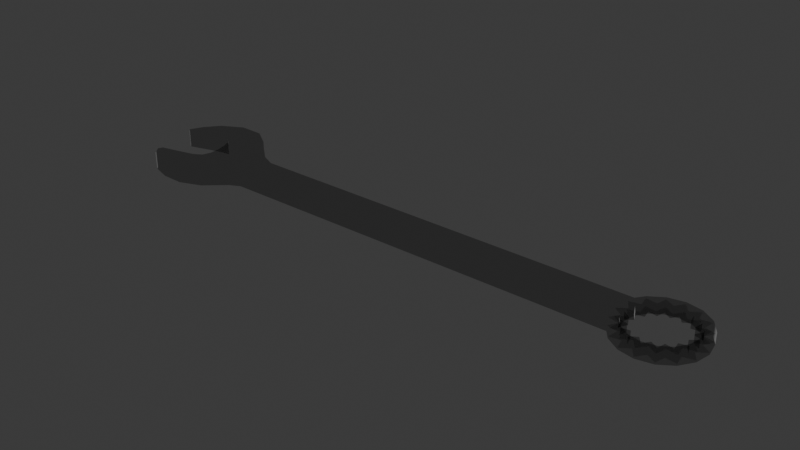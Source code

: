 # Source: wrench.blend  (saved by Blender 4.0.36; exported with 4.5.12 LTS)
import bpy
from mathutils import Matrix  # noqa: F401  (used for matrix-valued properties, if any)

bpy.ops.wm.read_factory_settings(use_empty=True)
scene = bpy.context.scene
scene.name = 'Scene'

# ---- collections
col_collection = bpy.data.collections.new('Collection'); scene.collection.children.link(col_collection)

# ---- materials (node trees are filled in below, after node groups)
mat_phong1sg = bpy.data.materials.new('phong1SG')
mat_phong1sg.surface_render_method = 'BLENDED'
mat_phong1sg.blend_method = 'BLEND'
mat_phong1sg.use_transparency_overlap = False
mat_phong1sg.show_transparent_back = False
mat_phong1sg.use_transparent_shadow = False
mat_phong1sg.diffuse_color = (0.5, 0.5, 0.5, 1.0)
mat_phong1sg.roughness = 0.8658

# ---- material node trees
mat_phong1sg.use_nodes = True; mat_phong1sg.node_tree.nodes.clear()
_N = mat_phong1sg.node_tree.nodes; _L = mat_phong1sg.node_tree.links
n0 = _N.new('ShaderNodeBsdfPrincipled'); n0.name = 'Principled BSDF'; n0.location = (0, 300)
n0.inputs[0].default_value = (0.5, 0.5, 0.5, 1.0)
n0.inputs[2].default_value = 0.8658
n0.inputs[3].default_value = 1.0
n0.inputs[13].default_value = 0.35
n0.inputs[18].default_value = 1.0
n1 = _N.new('ShaderNodeOutputMaterial'); n1.name = 'Material Output'; n1.location = (280, 300)
_L.new(n0.outputs[0], n1.inputs[0])
n1.is_active_output = True

# ---- world
world_world = bpy.data.worlds.new('World'); scene.world = world_world
world_world.use_nodes = True; world_world.node_tree.nodes.clear()
_N = world_world.node_tree.nodes; _L = world_world.node_tree.links
n0 = _N.new('ShaderNodeOutputWorld'); n0.name = 'World Output'; n0.location = (300, 300)
n1 = _N.new('ShaderNodeBackground'); n1.name = 'Background'; n1.location = (10, 300)
n1.inputs[0].default_value = (0.05088, 0.05088, 0.05088, 1.0)
_L.new(n1.outputs[0], n0.inputs[0])
n0.is_active_output = True
world_world.color = (0.05088, 0.05088, 0.05088)
world_world.use_sun_shadow = False
world_world.sun_shadow_jitter_overblur = 0.0

# ---- meshes
me_cylinder_001_cylinder_000 = bpy.data.meshes.new('Cylinder.001_Cylinder.000')
me_cylinder_001_cylinder_000.from_pydata([(0.143, -0.002545, -0.015), (0.143, 0.001931, -0.015), (0.1387, 0.001931, -0.01761), (0.1387, -0.002545, -0.01761), (0.1375, -0.002545, -0.01271), (0.1375, 0.001931, -0.01271), (0.1325, 0.001931, -0.01348), (0.1325, -0.002545, -0.01348), (0.131, -0.002545, -0.002983), (0.131, 0.001931, -0.002983), (0.127, 0.001931, 0.0), (0.127, -0.002545, 0.0), (0.1333, -0.002545, -0.008496), (0.1333, 0.001931, -0.008496), (0.1284, 0.001931, -0.007294), (0.1284, -0.002545, -0.007294), (0.161, -0.002545, -0.002983), (0.161, 0.001931, -0.002983), (0.1636, 0.001931, -0.007294), (0.1636, -0.002545, -0.007294), (0.1587, -0.002545, -0.008496), (0.1587, 0.001931, -0.008496), (0.1595, 0.001931, -0.01348), (0.1595, -0.002545, -0.01348), (0.1545, -0.002545, -0.01271), (0.1545, 0.001931, -0.01271), (0.1533, 0.001931, -0.01761), (0.1533, -0.002545, -0.01761), (0.149, -0.002545, -0.015), (0.149, 0.001931, -0.015), (0.146, 0.001931, -0.01906), (0.146, -0.002545, -0.01906), (0.1651, -0.002545, 0.0), (0.1651, 0.001931, 0.0), (0.1333, -0.002545, 0.008496), (0.1333, 0.001931, 0.008496), (0.1325, 0.001931, 0.01348), (0.1325, -0.002545, 0.01348), (0.131, -0.002545, 0.002983), (0.131, 0.001931, 0.002983), (0.1284, 0.001931, 0.007294), (0.1284, -0.002545, 0.007294), (0.1375, -0.002545, 0.01271), (0.1375, 0.001931, 0.01271), (0.1387, 0.001931, 0.01761), (0.1387, -0.002545, 0.01761), (0.143, -0.002545, 0.015), (0.143, 0.001931, 0.015), (0.146, 0.001931, 0.01906), (0.146, -0.002545, 0.01906), (0.149, -0.002545, 0.015), (0.149, 0.001931, 0.015), (0.1533, 0.001931, 0.01761), (0.1533, -0.002545, 0.01761), (0.1545, -0.002545, 0.01271), (0.1545, 0.001931, 0.01271), (0.1595, 0.001931, 0.01348), (0.1595, -0.002545, 0.01348), (0.1587, -0.002545, 0.008496), (0.1587, 0.001931, 0.008496), (0.1636, 0.001931, 0.007294), (0.1636, -0.002545, 0.007294), (0.161, -0.002545, 0.002983), (0.161, 0.001931, 0.002983), (0.1237, 0.001931, -0.009237), (0.127, 0.001931, -0.003778), (0.1701, 0.001931, 0.0), (0.165, 0.001931, -0.003778), (0.1353, 0.001931, 0.0161), (0.1368, 0.001931, 0.0223), (0.1299, 0.001931, 0.01076), (0.1289, 0.001931, 0.01707), (0.1552, 0.001931, -0.0223), (0.1498, 0.001931, -0.01899), (0.146, 0.001931, 0.02414), (0.1498, 0.001931, 0.01899), (0.127, 0.001931, 0.003778), (0.1237, 0.001931, 0.009237), (0.1219, 0.001931, 0.0), (0.1299, 0.001931, -0.01076), (0.146, 0.001931, -0.02414), (0.1422, 0.001931, -0.01899), (0.1552, 0.001931, 0.0223), (0.1568, 0.001931, 0.0161), (0.1353, 0.001931, -0.0161), (0.1289, 0.001931, -0.01707), (0.1568, 0.001931, -0.0161), (0.1368, 0.001931, -0.0223), (0.1621, 0.001931, -0.01076), (0.1631, 0.001931, -0.01707), (0.1631, 0.001931, 0.01707), (0.1621, 0.001931, 0.01076), (0.1683, 0.001931, -0.009237), (0.165, 0.001931, 0.003778), (0.1683, 0.001931, 0.009237), (0.1422, 0.001931, 0.01899), (0.1235, -0.002545, 0.009329), (0.1268, -0.002545, 0.003816), (0.1498, -0.002545, -0.01918), (0.1553, -0.002545, -0.02252), (0.1216, -0.002545, 0.0), (0.1268, -0.002545, -0.003816), (0.1498, -0.002545, 0.01918), (0.146, -0.002545, 0.02438), (0.1235, -0.002545, -0.009329), (0.1297, -0.002545, -0.01087), (0.146, -0.002545, -0.02438), (0.1288, -0.002545, -0.01724), (0.1351, -0.002545, -0.01626), (0.1569, -0.002545, -0.01626), (0.1422, -0.002545, -0.01918), (0.1569, -0.002545, 0.01626), (0.1553, -0.002545, 0.02252), (0.1367, -0.002545, -0.02252), (0.1632, -0.002545, -0.01724), (0.1623, -0.002545, -0.01087), (0.1297, -0.002545, 0.01087), (0.1685, -0.002545, -0.009329), (0.1652, -0.002545, -0.003816), (0.1704, -0.002545, 0.0), (0.1652, -0.002545, 0.003816), (0.1623, -0.002545, 0.01087), (0.1632, -0.002545, 0.01724), (0.1685, -0.002545, 0.009329), (0.1351, -0.002545, 0.01626), (0.1288, -0.002545, 0.01724), (0.1422, -0.002545, 0.01918), (0.1367, -0.002545, 0.02252), (-0.1595, -0.003484, -0.0151), (-0.1506, -0.003484, -0.03341), (-0.1655, -0.003484, -0.03373), (-0.1657, -0.003484, -0.01423), (-0.1553, -0.003484, -0.01146), (-0.1389, -0.003484, -0.02557), (-0.153, -0.003484, -0.005962), (-0.1283, -0.003484, -0.01647), (-0.1515, -0.003484, -0.000135), (-0.1283, -0.003484, 0.0), (-0.151, -0.003484, 0.006249), (-0.1257, -0.003484, 0.0156), (-0.1528, -0.003484, 0.01149), (-0.1381, -0.003484, 0.02655), (-0.1577, -0.003484, 0.01437), (-0.1512, -0.003484, 0.03156), (-0.1644, -0.003484, 0.01608), (-0.1647, -0.003484, 0.03129), (-0.1716, -0.003484, 0.01777), (-0.1767, -0.003484, 0.02747), (-0.1793, -0.003484, 0.01948), (-0.1808, -0.003484, 0.02216), (-0.1807, -0.003484, -0.01012), (-0.1854, -0.003484, -0.0181), (-0.1893, -0.003484, -0.0101), (-0.1874, -0.003484, -0.008275), (-0.1733, -0.003484, -0.01233), (-0.1784, -0.003484, -0.02667), (-0.1193, -0.003484, 0.0), (-0.1193, -0.003484, 0.01245), (-0.1193, -0.003484, -0.01245), (0.1533, -0.003484, -0.01761), (0.146, -0.003484, -0.01906), (0.146, -0.003484, -0.02442), (0.1554, -0.003484, -0.02256), (0.1595, -0.003484, -0.01348), (0.1633, -0.003484, -0.01727), (0.1636, -0.003484, -0.007294), (0.1686, -0.003484, -0.009346), (0.1651, -0.003484, 0.0), (0.1704, -0.003484, 0.0), (0.1636, -0.003484, 0.007294), (0.1686, -0.003484, 0.009346), (0.1595, -0.003484, 0.01348), (0.1633, -0.003484, 0.01727), (0.1533, -0.003484, 0.01761), (0.1554, -0.003484, 0.02256), (0.146, -0.003484, 0.01906), (0.146, -0.003484, 0.02442), (0.1387, -0.003484, 0.01761), (0.1367, -0.003484, 0.02256), (0.1325, -0.003484, 0.01348), (0.1287, -0.003484, 0.01727), (0.1284, -0.003484, 0.007294), (0.1252, -0.003484, 0.01246), (0.127, -0.003484, 0.0), (0.1227, -0.003484, 0.0), (0.1284, -0.003484, -0.007294), (0.1252, -0.003484, -0.01246), (0.1325, -0.003484, -0.01348), (0.1287, -0.003484, -0.01727), (0.1387, -0.003484, -0.01761), (0.1367, -0.003484, -0.02256), (-0.1553, 0.00287, -0.01146), (-0.1595, 0.00287, -0.0151), (-0.1595, 0.007045, -0.0151), (-0.1553, 0.007045, -0.01146), (-0.1655, 0.00287, -0.03373), (-0.1506, 0.00287, -0.03341), (-0.1506, 0.007045, -0.03341), (-0.1655, 0.007045, -0.03373), (-0.1657, 0.00287, -0.01423), (-0.1657, 0.007045, -0.01423), (-0.1784, 0.00287, -0.02667), (-0.1784, 0.007045, -0.02667), (-0.1733, 0.00287, -0.01233), (-0.1733, 0.007045, -0.01233), (-0.1854, 0.00287, -0.0181), (-0.1854, 0.007045, -0.0181), (-0.1807, 0.00287, -0.01012), (-0.1807, 0.007045, -0.01012), (-0.1874, 0.00287, -0.008275), (-0.1893, 0.00287, -0.0101), (-0.1893, 0.007045, -0.0101), (-0.1874, 0.007045, -0.008275), (-0.1389, 0.00287, -0.02557), (-0.153, 0.00287, -0.005962), (-0.1283, 0.00287, -0.01647), (-0.1515, 0.00287, -0.000135), (-0.1389, 0.007045, -0.02557), (-0.153, 0.007045, -0.005962), (-0.132, 0.007045, -0.01647), (-0.1515, 0.007045, -0.000135), (-0.1808, 0.00287, 0.02216), (-0.1793, 0.00287, 0.01948), (-0.1793, 0.007045, 0.01948), (-0.1808, 0.007045, 0.02216), (-0.1767, 0.00287, 0.02747), (-0.1767, 0.007045, 0.02747), (-0.1716, 0.00287, 0.01777), (-0.1716, 0.007045, 0.01777), (-0.1512, 0.00287, 0.03156), (-0.1381, 0.00287, 0.02655), (-0.1577, 0.00287, 0.01437), (-0.1644, 0.00287, 0.01608), (-0.1647, 0.00287, 0.03129), (-0.151, 0.00287, 0.006249), (-0.1528, 0.00287, 0.01149), (-0.1257, 0.00287, 0.0156), (-0.151, 0.007045, 0.006249), (-0.1528, 0.007045, 0.01149), (-0.1381, 0.007045, 0.02655), (-0.1295, 0.007045, 0.0156), (-0.1577, 0.007045, 0.01437), (-0.1512, 0.007045, 0.03156), (-0.1644, 0.007045, 0.01608), (-0.1647, 0.007045, 0.03129), (-0.1193, 0.00287, 0.0), (-0.1193, 0.00287, 0.01245), (-0.1193, 0.00287, -0.01245), (-0.1245, 0.00287, 0.0), (0.146, 0.00287, -0.01906), (0.1533, 0.00287, -0.01761), (0.1554, 0.00287, -0.02256), (0.146, 0.00287, -0.02442), (0.1595, 0.00287, -0.01348), (0.1633, 0.00287, -0.01727), (0.1636, 0.00287, -0.007294), (0.1686, 0.00287, -0.009346), (0.1651, 0.00287, 0.0), (0.1704, 0.00287, 0.0), (0.1636, 0.00287, 0.007294), (0.1686, 0.00287, 0.009346), (0.1595, 0.00287, 0.01348), (0.1633, 0.00287, 0.01727), (0.1533, 0.00287, 0.01761), (0.1554, 0.00287, 0.02256), (0.146, 0.00287, 0.01906), (0.146, 0.00287, 0.02442), (0.1387, 0.00287, 0.01761), (0.1367, 0.00287, 0.02256), (0.1325, 0.00287, 0.01348), (0.1287, 0.00287, 0.01727), (0.1284, 0.00287, 0.007294), (0.1252, 0.00287, 0.01246), (0.127, 0.00287, 0.0), (0.1227, 0.00287, 0.0), (0.1284, 0.00287, -0.007294), (0.1252, 0.00287, -0.01246), (0.1325, 0.00287, -0.01348), (0.1287, 0.00287, -0.01727), (0.1387, 0.00287, -0.01761), (0.1367, 0.00287, -0.02256), (-0.1283, 0.007045, 0.0)], [], [(1, 3, 0), (5, 7, 4), (9, 11, 8), (12, 14, 15), (17, 19, 16), (21, 23, 20), (25, 27, 24), (29, 31, 28), (22, 24, 23), (18, 20, 19), (26, 28, 27), (31, 1, 0), (3, 5, 4), (7, 13, 12), (14, 8, 15), (33, 16, 32), (1, 2, 3), (5, 6, 7), (9, 10, 11), (12, 13, 14), (17, 18, 19), (21, 22, 23), (25, 26, 27), (29, 30, 31), (22, 25, 24), (18, 21, 20), (26, 29, 28), (31, 30, 1), (3, 2, 5), (7, 6, 13), (14, 9, 8), (33, 17, 16), (34, 36, 37), (39, 41, 38), (42, 44, 45), (46, 48, 49), (51, 53, 50), (55, 57, 54), (59, 61, 58), (63, 32, 62), (10, 38, 11), (41, 35, 34), (36, 42, 37), (44, 46, 45), (48, 50, 49), (52, 54, 53), (57, 59, 58), (60, 62, 61), (34, 35, 36), (39, 40, 41), (42, 43, 44), (46, 47, 48), (51, 52, 53), (55, 56, 57), (59, 60, 61), (63, 33, 32), (10, 39, 38), (41, 40, 35), (36, 43, 42), (44, 47, 46), (48, 51, 50), (52, 55, 54), (57, 56, 59), (60, 63, 62), (14, 65, 9), (33, 67, 17), (44, 68, 69), (36, 70, 71), (26, 73, 29), (48, 75, 51), (40, 76, 77), (10, 76, 39), (10, 65, 78), (14, 79, 64), (30, 81, 1), (52, 83, 55), (30, 73, 80), (6, 84, 85), (26, 86, 72), (40, 70, 35), (2, 81, 87), (22, 88, 89), (2, 84, 5), (56, 91, 59), (18, 67, 92), (33, 93, 66), (22, 86, 25), (36, 68, 43), (60, 91, 94), (6, 79, 13), (60, 93, 63), (56, 83, 90), (52, 75, 82), (18, 88, 21), (44, 95, 47), (48, 95, 74), (14, 64, 65), (33, 66, 67), (44, 43, 68), (36, 35, 70), (26, 72, 73), (48, 74, 75), (40, 39, 76), (10, 78, 76), (10, 9, 65), (14, 13, 79), (30, 80, 81), (52, 82, 83), (30, 29, 73), (6, 5, 84), (26, 25, 86), (40, 77, 70), (2, 1, 81), (22, 21, 88), (2, 87, 84), (56, 90, 91), (18, 17, 67), (33, 63, 93), (22, 89, 86), (36, 71, 68), (60, 59, 91), (6, 85, 79), (60, 94, 93), (56, 55, 83), (52, 51, 75), (18, 92, 88), (44, 69, 95), (48, 47, 95), (41, 97, 38), (27, 98, 99), (11, 101, 8), (49, 102, 103), (15, 105, 12), (11, 97, 100), (31, 98, 28), (7, 108, 4), (27, 109, 24), (31, 110, 106), (53, 111, 112), (3, 110, 0), (23, 115, 20), (41, 116, 96), (19, 118, 16), (32, 120, 62), (3, 108, 113), (57, 121, 122), (61, 121, 58), (23, 109, 114), (37, 124, 125), (57, 111, 54), (53, 102, 50), (7, 105, 107), (61, 120, 123), (49, 126, 46), (19, 115, 117), (45, 126, 127), (45, 124, 42), (37, 116, 34), (15, 101, 104), (32, 118, 119), (41, 96, 97), (27, 28, 98), (11, 100, 101), (49, 50, 102), (15, 104, 105), (11, 38, 97), (31, 106, 98), (7, 107, 108), (27, 99, 109), (31, 0, 110), (53, 54, 111), (3, 113, 110), (23, 114, 115), (41, 34, 116), (19, 117, 118), (32, 119, 120), (3, 4, 108), (57, 58, 121), (61, 123, 121), (23, 24, 109), (37, 42, 124), (57, 122, 111), (53, 112, 102), (7, 12, 105), (61, 62, 120), (49, 103, 126), (19, 20, 115), (45, 46, 126), (45, 127, 124), (37, 125, 116), (15, 8, 101), (32, 16, 118), (128, 130, 129), (132, 129, 133), (134, 133, 135), (134, 137, 136), (138, 137, 139), (138, 141, 140), (140, 143, 142), (142, 145, 144), (146, 145, 147), (148, 147, 149), (150, 152, 151), (154, 151, 155), (131, 155, 130), (158, 137, 135), (137, 157, 139), (160, 162, 159), (159, 164, 163), (165, 164, 166), (167, 166, 168), (167, 170, 169), (169, 172, 171), (173, 172, 174), (175, 174, 176), (177, 176, 178), (177, 180, 179), (179, 182, 181), (181, 184, 183), (185, 184, 186), (187, 186, 188), (189, 188, 190), (189, 161, 160), (184, 158, 186), (157, 184, 182), (128, 131, 130), (132, 128, 129), (134, 132, 133), (134, 135, 137), (138, 136, 137), (138, 139, 141), (140, 141, 143), (142, 143, 145), (146, 144, 145), (148, 146, 147), (150, 153, 152), (154, 150, 151), (131, 154, 155), (158, 156, 137), (137, 156, 157), (160, 161, 162), (159, 162, 164), (165, 163, 164), (167, 165, 166), (167, 168, 170), (169, 170, 172), (173, 171, 172), (175, 173, 174), (177, 175, 176), (177, 178, 180), (179, 180, 182), (181, 182, 184), (185, 183, 184), (187, 185, 186), (189, 187, 188), (189, 190, 161), (184, 156, 158), (157, 156, 184), (274, 246, 272), (274, 247, 245), (248, 247, 215), (248, 246, 245), (249, 251, 252), (250, 254, 251), (255, 254, 253), (257, 256, 255), (257, 260, 258), (259, 262, 260), (263, 262, 261), (265, 264, 263), (267, 266, 265), (267, 270, 268), (269, 272, 270), (271, 274, 272), (275, 274, 273), (277, 276, 275), (279, 278, 277), (279, 252, 280), (215, 281, 248), (281, 236, 248), (274, 245, 246), (274, 276, 247), (248, 245, 247), (248, 236, 246), (249, 250, 251), (250, 253, 254), (255, 256, 254), (257, 258, 256), (257, 259, 260), (259, 261, 262), (263, 264, 262), (265, 266, 264), (267, 268, 266), (267, 269, 270), (269, 271, 272), (271, 273, 274), (275, 276, 274), (277, 278, 276), (279, 280, 278), (279, 249, 252), (215, 219, 281), (281, 240, 236), (191, 193, 192), (198, 196, 195), (193, 199, 192), (202, 195, 201), (199, 204, 203), (205, 202, 201), (203, 208, 207), (212, 210, 209), (211, 205, 210), (208, 209, 207), (150, 209, 153), (210, 151, 152), (209, 152, 153), (154, 207, 150), (205, 155, 151), (131, 203, 154), (201, 130, 155), (128, 199, 131), (195, 129, 130), (191, 128, 132), (196, 133, 129), (134, 191, 132), (213, 135, 133), (216, 134, 136), (196, 217, 213), (218, 191, 214), (213, 219, 215), (220, 214, 216), (191, 194, 193), (198, 197, 196), (193, 200, 199), (202, 198, 195), (199, 200, 204), (205, 206, 202), (203, 204, 208), (212, 211, 210), (211, 206, 205), (208, 212, 209), (150, 207, 209), (210, 205, 151), (209, 210, 152), (154, 203, 207), (205, 201, 155), (131, 199, 203), (201, 195, 130), (128, 192, 199), (195, 196, 129), (191, 192, 128), (196, 213, 133), (134, 214, 191), (213, 215, 135), (216, 214, 134), (196, 197, 217), (218, 194, 191), (213, 217, 219), (220, 218, 214), (221, 223, 222), (226, 221, 225), (222, 228, 227), (230, 143, 141), (232, 142, 144), (229, 145, 143), (227, 144, 146), (233, 147, 145), (222, 146, 148), (225, 149, 147), (221, 148, 149), (234, 136, 138), (235, 138, 140), (139, 230, 141), (231, 140, 142), (237, 216, 234), (238, 234, 235), (240, 230, 236), (241, 235, 231), (230, 242, 229), (243, 231, 232), (242, 233, 229), (227, 243, 232), (244, 225, 233), (221, 224, 223), (226, 224, 221), (222, 223, 228), (230, 229, 143), (232, 231, 142), (229, 233, 145), (227, 232, 144), (233, 225, 147), (222, 227, 146), (225, 221, 149), (221, 222, 148), (234, 216, 136), (235, 234, 138), (139, 236, 230), (231, 235, 140), (237, 220, 216), (238, 237, 234), (240, 239, 230), (241, 238, 235), (230, 239, 242), (243, 241, 231), (242, 244, 233), (227, 228, 243), (244, 226, 225), (180, 268, 270), (182, 270, 272), (188, 276, 278), (161, 251, 162), (190, 278, 280), (162, 254, 164), (190, 252, 161), (164, 256, 166), (166, 258, 168), (168, 260, 170), (170, 262, 172), (172, 264, 174), (174, 266, 176), (176, 268, 178), (180, 178, 268), (182, 180, 270), (188, 186, 276), (161, 252, 251), (190, 188, 278), (162, 251, 254), (190, 280, 252), (164, 254, 256), (166, 256, 258), (168, 258, 260), (170, 260, 262), (172, 262, 264), (174, 264, 266), (176, 266, 268), (135, 247, 158), (158, 276, 186), (135, 215, 247), (158, 247, 276), (272, 157, 182), (157, 236, 139), (272, 246, 157), (157, 246, 236), (249, 189, 160), (189, 277, 187), (187, 275, 185), (185, 273, 183), (183, 271, 181), (271, 179, 181), (179, 267, 177), (267, 175, 177), (175, 263, 173), (263, 171, 173), (261, 169, 171), (169, 257, 167), (167, 255, 165), (255, 163, 165), (253, 159, 163), (159, 249, 160), (249, 279, 189), (189, 279, 277), (187, 277, 275), (185, 275, 273), (183, 273, 271), (271, 269, 179), (179, 269, 267), (267, 265, 175), (175, 265, 263), (263, 261, 171), (261, 259, 169), (169, 259, 257), (167, 257, 255), (255, 253, 163), (253, 250, 159), (159, 250, 249), (193, 198, 200), (194, 197, 193), (219, 194, 218), (220, 219, 218), (237, 281, 220), (238, 240, 237), (242, 238, 241), (244, 241, 243), (228, 244, 243), (223, 226, 228), (208, 211, 212), (204, 206, 208), (200, 202, 204), (193, 197, 198), (194, 217, 197), (219, 217, 194), (220, 281, 219), (237, 240, 281), (238, 239, 240), (242, 239, 238), (244, 242, 241), (228, 226, 244), (223, 224, 226), (208, 206, 211), (204, 202, 206), (200, 198, 202)])
me_cylinder_001_cylinder_000.polygons.foreach_set('use_smooth', [True] * 500)
_k = set([(0, 3), (0, 31), (1, 2), (1, 30), (2, 5), (3, 4), (4, 7), (5, 6), (6, 13), (7, 12), (8, 11), (8, 15), (9, 10), (9, 14), (10, 11), (10, 39), (11, 38), (12, 15), (13, 14), (16, 19), (16, 32), (17, 18), (17, 33), (18, 21), (19, 20), (20, 23), (21, 22), (22, 25), (23, 24), (24, 27), (25, 26), (26, 29), (27, 28), (28, 31), (29, 30), (32, 33), (32, 62), (33, 63), (34, 37), (34, 41), (35, 36), (35, 40), (36, 43), (37, 42), (38, 41), (39, 40), (42, 45), (43, 44), (44, 47), (45, 46), (46, 49), (47, 48), (48, 51), (49, 50), (50, 53), (51, 52), (52, 55), (53, 54), (54, 57), (55, 56), (56, 59), (57, 58), (58, 61), (59, 60), (60, 63), (61, 62), (128, 131), (128, 132), (129, 130), (129, 133), (130, 155), (131, 154), (132, 134), (133, 135), (134, 136), (135, 158), (135, 215), (136, 138), (136, 216), (138, 140), (139, 141), (139, 157), (139, 236), (140, 142), (141, 143), (142, 144), (143, 145), (144, 146), (145, 147), (146, 148), (147, 149), (148, 149), (150, 153), (150, 154), (151, 152), (151, 155), (152, 153), (157, 182), (158, 186), (159, 160), (159, 163), (160, 189), (161, 162), (161, 190), (162, 164), (163, 165), (164, 166), (165, 167), (166, 168), (167, 169), (167, 257), (168, 170), (169, 171), (170, 172), (171, 173), (172, 174), (173, 175), (174, 176), (175, 177), (176, 178), (177, 179), (178, 180), (179, 181), (180, 182), (181, 183), (182, 272), (183, 185), (185, 187), (186, 188), (186, 276), (187, 189), (188, 190), (193, 194), (193, 200), (194, 218), (197, 198), (197, 217), (198, 202), (200, 204), (202, 206), (204, 208), (206, 211), (208, 212), (211, 212), (215, 219), (215, 247), (216, 220), (217, 219), (218, 220), (219, 281), (220, 237), (223, 224), (223, 228), (224, 226), (226, 244), (228, 243), (236, 240), (236, 246), (237, 238), (238, 241), (239, 240), (239, 242), (240, 281), (241, 243), (242, 244), (246, 272), (247, 276), (249, 250), (249, 279), (250, 253), (251, 252), (251, 254), (252, 280), (253, 255), (254, 256), (255, 257), (256, 258), (257, 259), (258, 260), (259, 261), (260, 262), (261, 263), (262, 264), (263, 265), (264, 266), (265, 267), (266, 268), (267, 269), (268, 270), (269, 271), (270, 272), (271, 273), (273, 275), (275, 277), (276, 278), (277, 279), (278, 280)])
me_cylinder_001_cylinder_000.attributes.new('sharp_edge', 'BOOLEAN', 'EDGE').data.foreach_set('value', [ (min(e.vertices), max(e.vertices)) in _k for e in me_cylinder_001_cylinder_000.edges])
_uv = me_cylinder_001_cylinder_000.uv_layers.new(name='UVMap')
_uv.uv.foreach_set('vector', [0.5988, 0.701, 0.5866, 0.687, 0.5988, 0.687, 0.5745, 0.701, 0.5623, 0.687, 0.5745, 0.687, 0.5258, 0.701, 0.5136, 0.687, 0.5258, 0.687, 0.5501, 0.687, 0.538, 0.701, 0.538, 0.687, 0.6961, 0.701, 0.684, 0.687, 0.6961, 0.687, 0.6718, 0.701, 0.6596, 0.687, 0.6718, 0.687, 0.6475, 0.701, 0.6353, 0.687, 0.6475, 0.687, 0.6231, 0.701, 0.611, 0.687, 0.6231, 0.687, 0.6596, 0.701, 0.6475, 0.687, 0.6596, 0.687, 0.684, 0.701, 0.6718, 0.687, 0.684, 0.687, 0.6353, 0.701, 0.6231, 0.687, 0.6353, 0.687, 0.611, 0.687, 0.5988, 0.701, 0.5988, 0.687, 0.5866, 0.687, 0.5745, 0.701, 0.5745, 0.687, 0.5623, 0.687, 0.5501, 0.701, 0.5501, 0.687, 0.538, 0.701, 0.5258, 0.687, 0.538, 0.687, 0.7083, 0.701, 0.6961, 0.687, 0.7083, 0.687, 0.5988, 0.701, 0.5866, 0.701, 0.5866, 0.687, 0.5745, 0.701, 0.5623, 0.701, 0.5623, 0.687, 0.5258, 0.701, 0.5136, 0.701, 0.5136, 0.687, 0.5501, 0.687, 0.5501, 0.701, 0.538, 0.701, 0.6961, 0.701, 0.684, 0.701, 0.684, 0.687, 0.6718, 0.701, 0.6596, 0.701, 0.6596, 0.687, 0.6475, 0.701, 0.6353, 0.701, 0.6353, 0.687, 0.6231, 0.701, 0.611, 0.701, 0.611, 0.687, 0.6596, 0.701, 0.6475, 0.701, 0.6475, 0.687, 0.684, 0.701, 0.6718, 0.701, 0.6718, 0.687, 0.6353, 0.701, 0.6231, 0.701, 0.6231, 0.687, 0.611, 0.687, 0.611, 0.701, 0.5988, 0.701, 0.5866, 0.687, 0.5866, 0.701, 0.5745, 0.701, 0.5623, 0.687, 0.5623, 0.701, 0.5501, 0.701, 0.538, 0.701, 0.5258, 0.701, 0.5258, 0.687, 0.7083, 0.701, 0.6961, 0.701, 0.6961, 0.687, 0.6264, 0.043, 0.6404, 0.0552, 0.6264, 0.0552, 0.6404, 0.0187, 0.6264, 0.0308, 0.6264, 0.0187, 0.6264, 0.0673, 0.6404, 0.0795, 0.6264, 0.0795, 0.6264, 0.0917, 0.6404, 0.1038, 0.6264, 0.1038, 0.6404, 0.116, 0.6264, 0.1282, 0.6264, 0.116, 0.6404, 0.1403, 0.6264, 0.1525, 0.6264, 0.1403, 0.6404, 0.1647, 0.6264, 0.1768, 0.6264, 0.1647, 0.6404, 0.189, 0.6264, 0.2012, 0.6264, 0.189, 0.6404, 0.0065, 0.6264, 0.0187, 0.6264, 0.0065, 0.6264, 0.0308, 0.6404, 0.043, 0.6264, 0.043, 0.6404, 0.0552, 0.6264, 0.0673, 0.6264, 0.0552, 0.6404, 0.0795, 0.6264, 0.0917, 0.6264, 0.0795, 0.6404, 0.1038, 0.6264, 0.116, 0.6264, 0.1038, 0.6404, 0.1282, 0.6264, 0.1403, 0.6264, 0.1282, 0.6264, 0.1525, 0.6404, 0.1647, 0.6264, 0.1647, 0.6404, 0.1768, 0.6264, 0.189, 0.6264, 0.1768, 0.6264, 0.043, 0.6404, 0.043, 0.6404, 0.0552, 0.6404, 0.0187, 0.6404, 0.0308, 0.6264, 0.0308, 0.6264, 0.0673, 0.6404, 0.0673, 0.6404, 0.0795, 0.6264, 0.0917, 0.6404, 0.0917, 0.6404, 0.1038, 0.6404, 0.116, 0.6404, 0.1282, 0.6264, 0.1282, 0.6404, 0.1403, 0.6404, 0.1525, 0.6264, 0.1525, 0.6404, 0.1647, 0.6404, 0.1768, 0.6264, 0.1768, 0.6404, 0.189, 0.6404, 0.2012, 0.6264, 0.2012, 0.6404, 0.0065, 0.6404, 0.0187, 0.6264, 0.0187, 0.6264, 0.0308, 0.6404, 0.0308, 0.6404, 0.043, 0.6404, 0.0552, 0.6404, 0.0673, 0.6264, 0.0673, 0.6404, 0.0795, 0.6404, 0.0917, 0.6264, 0.0917, 0.6404, 0.1038, 0.6404, 0.116, 0.6264, 0.116, 0.6404, 0.1282, 0.6404, 0.1403, 0.6264, 0.1403, 0.6264, 0.1525, 0.6404, 0.1525, 0.6404, 0.1647, 0.6404, 0.1768, 0.6404, 0.189, 0.6264, 0.189, 0.3991, 0.3605, 0.4093, 0.3586, 0.4093, 0.3698, 0.3991, 0.463, 0.3889, 0.4608, 0.3932, 0.4505, 0.4606, 0.4016, 0.4584, 0.3914, 0.4742, 0.3988, 0.4527, 0.3827, 0.4468, 0.3742, 0.4643, 0.375, 0.358, 0.422, 0.3562, 0.4118, 0.3673, 0.4118, 0.4606, 0.422, 0.4584, 0.4321, 0.448, 0.4278, 0.4383, 0.3683, 0.4296, 0.3627, 0.4461, 0.3567, 0.4195, 0.3605, 0.4296, 0.3627, 0.4253, 0.373, 0.4195, 0.3605, 0.4093, 0.3586, 0.4222, 0.3468, 0.3991, 0.3605, 0.3889, 0.3627, 0.3964, 0.3468, 0.358, 0.4016, 0.3602, 0.3914, 0.3705, 0.3957, 0.4527, 0.4408, 0.4468, 0.4493, 0.4389, 0.4414, 0.358, 0.4016, 0.3562, 0.4118, 0.3443, 0.3988, 0.3802, 0.3683, 0.3717, 0.3742, 0.3725, 0.3567, 0.358, 0.422, 0.3602, 0.4321, 0.3443, 0.4247, 0.4383, 0.3683, 0.4468, 0.3742, 0.4389, 0.3821, 0.3658, 0.3827, 0.3602, 0.3914, 0.3542, 0.375, 0.3658, 0.4408, 0.3717, 0.4493, 0.3542, 0.4485, 0.3658, 0.3827, 0.3717, 0.3742, 0.3796, 0.3821, 0.4383, 0.4552, 0.4296, 0.4608, 0.4253, 0.4505, 0.3802, 0.4552, 0.3889, 0.4608, 0.3725, 0.4668, 0.3991, 0.463, 0.4093, 0.4649, 0.3964, 0.4767, 0.3658, 0.4408, 0.3602, 0.4321, 0.3705, 0.4278, 0.4527, 0.3827, 0.4584, 0.3914, 0.448, 0.3957, 0.4195, 0.463, 0.4296, 0.4608, 0.4222, 0.4767, 0.3802, 0.3683, 0.3889, 0.3627, 0.3932, 0.373, 0.4195, 0.463, 0.4093, 0.4649, 0.4093, 0.4537, 0.4383, 0.4552, 0.4468, 0.4493, 0.4461, 0.4668, 0.4527, 0.4408, 0.4584, 0.4321, 0.4643, 0.4485, 0.3802, 0.4552, 0.3717, 0.4493, 0.3796, 0.4414, 0.4606, 0.4016, 0.4624, 0.4118, 0.4512, 0.4118, 0.4606, 0.422, 0.4624, 0.4118, 0.4742, 0.4247, 0.3991, 0.3605, 0.3964, 0.3468, 0.4093, 0.3586, 0.3991, 0.463, 0.3964, 0.4767, 0.3889, 0.4608, 0.4606, 0.4016, 0.448, 0.3957, 0.4584, 0.3914, 0.4527, 0.3827, 0.4389, 0.3821, 0.4468, 0.3742, 0.358, 0.422, 0.3443, 0.4247, 0.3562, 0.4118, 0.4606, 0.422, 0.4742, 0.4247, 0.4584, 0.4321, 0.4383, 0.3683, 0.4253, 0.373, 0.4296, 0.3627, 0.4195, 0.3605, 0.4222, 0.3468, 0.4296, 0.3627, 0.4195, 0.3605, 0.4093, 0.3698, 0.4093, 0.3586, 0.3991, 0.3605, 0.3932, 0.373, 0.3889, 0.3627, 0.358, 0.4016, 0.3443, 0.3988, 0.3602, 0.3914, 0.4527, 0.4408, 0.4643, 0.4485, 0.4468, 0.4493, 0.358, 0.4016, 0.3673, 0.4118, 0.3562, 0.4118, 0.3802, 0.3683, 0.3796, 0.3821, 0.3717, 0.3742, 0.358, 0.422, 0.3705, 0.4278, 0.3602, 0.4321, 0.4383, 0.3683, 0.4461, 0.3567, 0.4468, 0.3742, 0.3658, 0.3827, 0.3705, 0.3957, 0.3602, 0.3914, 0.3658, 0.4408, 0.3796, 0.4414, 0.3717, 0.4493, 0.3658, 0.3827, 0.3542, 0.375, 0.3717, 0.3742, 0.4383, 0.4552, 0.4461, 0.4668, 0.4296, 0.4608, 0.3802, 0.4552, 0.3932, 0.4505, 0.3889, 0.4608, 0.3991, 0.463, 0.4093, 0.4537, 0.4093, 0.4649, 0.3658, 0.4408, 0.3542, 0.4485, 0.3602, 0.4321, 0.4527, 0.3827, 0.4643, 0.375, 0.4584, 0.3914, 0.4195, 0.463, 0.4253, 0.4505, 0.4296, 0.4608, 0.3802, 0.3683, 0.3725, 0.3567, 0.3889, 0.3627, 0.4195, 0.463, 0.4222, 0.4767, 0.4093, 0.4649, 0.4383, 0.4552, 0.4389, 0.4414, 0.4468, 0.4493, 0.4527, 0.4408, 0.448, 0.4278, 0.4584, 0.4321, 0.3802, 0.4552, 0.3725, 0.4668, 0.3717, 0.4493, 0.4606, 0.4016, 0.4742, 0.3988, 0.4624, 0.4118, 0.4606, 0.422, 0.4512, 0.4118, 0.4624, 0.4118, 0.3809, 0.3117, 0.372, 0.3062, 0.3803, 0.2979, 0.3997, 0.217, 0.3894, 0.2187, 0.3969, 0.2027, 0.3664, 0.2973, 0.3604, 0.2888, 0.3712, 0.2843, 0.439, 0.3117, 0.4479, 0.3062, 0.4471, 0.3238, 0.3586, 0.2784, 0.3563, 0.2682, 0.368, 0.2682, 0.3664, 0.2973, 0.372, 0.3062, 0.3543, 0.3054, 0.3809, 0.2248, 0.3894, 0.2187, 0.3939, 0.2295, 0.3586, 0.258, 0.3604, 0.2477, 0.3712, 0.2522, 0.3997, 0.217, 0.4099, 0.2146, 0.4099, 0.2263, 0.3809, 0.2248, 0.372, 0.2303, 0.3728, 0.2127, 0.4534, 0.2973, 0.4595, 0.2888, 0.4655, 0.3054, 0.3664, 0.2392, 0.372, 0.2303, 0.3803, 0.2386, 0.4201, 0.217, 0.4305, 0.2187, 0.426, 0.2295, 0.3809, 0.3117, 0.3894, 0.3178, 0.3728, 0.3238, 0.439, 0.2248, 0.4479, 0.2303, 0.4396, 0.2386, 0.4534, 0.2392, 0.4595, 0.2477, 0.4487, 0.2522, 0.3664, 0.2392, 0.3604, 0.2477, 0.3543, 0.2311, 0.4612, 0.2784, 0.4636, 0.2682, 0.4755, 0.2813, 0.4612, 0.258, 0.4636, 0.2682, 0.4519, 0.2682, 0.4201, 0.217, 0.4099, 0.2146, 0.423, 0.2027, 0.3997, 0.3195, 0.4099, 0.3219, 0.3969, 0.3338, 0.4612, 0.2784, 0.4595, 0.2888, 0.4487, 0.2843, 0.4534, 0.2973, 0.4479, 0.3062, 0.4396, 0.2979, 0.3586, 0.258, 0.3563, 0.2682, 0.3443, 0.2552, 0.4612, 0.258, 0.4595, 0.2477, 0.4755, 0.2552, 0.439, 0.3117, 0.4305, 0.3178, 0.426, 0.307, 0.439, 0.2248, 0.4305, 0.2187, 0.4471, 0.2127, 0.4201, 0.3195, 0.4305, 0.3178, 0.423, 0.3338, 0.4201, 0.3195, 0.4099, 0.3219, 0.4099, 0.3102, 0.3997, 0.3195, 0.3894, 0.3178, 0.3939, 0.307, 0.3586, 0.2784, 0.3604, 0.2888, 0.3443, 0.2813, 0.4534, 0.2392, 0.4479, 0.2303, 0.4655, 0.2311, 0.3809, 0.3117, 0.3728, 0.3238, 0.372, 0.3062, 0.3997, 0.217, 0.3939, 0.2295, 0.3894, 0.2187, 0.3664, 0.2973, 0.3543, 0.3054, 0.3604, 0.2888, 0.439, 0.3117, 0.4396, 0.2979, 0.4479, 0.3062, 0.3586, 0.2784, 0.3443, 0.2813, 0.3563, 0.2682, 0.3664, 0.2973, 0.3803, 0.2979, 0.372, 0.3062, 0.3809, 0.2248, 0.3728, 0.2127, 0.3894, 0.2187, 0.3586, 0.258, 0.3443, 0.2552, 0.3604, 0.2477, 0.3997, 0.217, 0.3969, 0.2027, 0.4099, 0.2146, 0.3809, 0.2248, 0.3803, 0.2386, 0.372, 0.2303, 0.4534, 0.2973, 0.4487, 0.2843, 0.4595, 0.2888, 0.3664, 0.2392, 0.3543, 0.2311, 0.372, 0.2303, 0.4201, 0.217, 0.423, 0.2027, 0.4305, 0.2187, 0.3809, 0.3117, 0.3939, 0.307, 0.3894, 0.3178, 0.439, 0.2248, 0.4471, 0.2127, 0.4479, 0.2303, 0.4534, 0.2392, 0.4655, 0.2311, 0.4595, 0.2477, 0.3664, 0.2392, 0.3712, 0.2522, 0.3604, 0.2477, 0.4612, 0.2784, 0.4519, 0.2682, 0.4636, 0.2682, 0.4612, 0.258, 0.4755, 0.2552, 0.4636, 0.2682, 0.4201, 0.217, 0.4099, 0.2263, 0.4099, 0.2146, 0.3997, 0.3195, 0.4099, 0.3102, 0.4099, 0.3219, 0.4612, 0.2784, 0.4755, 0.2813, 0.4595, 0.2888, 0.4534, 0.2973, 0.4655, 0.3054, 0.4479, 0.3062, 0.3586, 0.258, 0.368, 0.2682, 0.3563, 0.2682, 0.4612, 0.258, 0.4487, 0.2522, 0.4595, 0.2477, 0.439, 0.3117, 0.4471, 0.3238, 0.4305, 0.3178, 0.439, 0.2248, 0.426, 0.2295, 0.4305, 0.2187, 0.4201, 0.3195, 0.426, 0.307, 0.4305, 0.3178, 0.4201, 0.3195, 0.423, 0.3338, 0.4099, 0.3219, 0.3997, 0.3195, 0.3969, 0.3338, 0.3894, 0.3178, 0.3586, 0.2784, 0.3712, 0.2843, 0.3604, 0.2888, 0.4534, 0.2392, 0.4396, 0.2386, 0.4479, 0.2303, 0.1936, 0.913, 0.1425, 0.9292, 0.1435, 0.8884, 0.2037, 0.9014, 0.1435, 0.8884, 0.1651, 0.8563, 0.2188, 0.8951, 0.1651, 0.8563, 0.1902, 0.8272, 0.2188, 0.8951, 0.2354, 0.8275, 0.2348, 0.8911, 0.2523, 0.8897, 0.2354, 0.8275, 0.2782, 0.8206, 0.2523, 0.8897, 0.3081, 0.8546, 0.2667, 0.8947, 0.2667, 0.8947, 0.3217, 0.8906, 0.2745, 0.9083, 0.2745, 0.9083, 0.3209, 0.9278, 0.2791, 0.9265, 0.2837, 0.9464, 0.3209, 0.9278, 0.3103, 0.9606, 0.2883, 0.9674, 0.3103, 0.9606, 0.2957, 0.9716, 0.2071, 0.9712, 0.2071, 0.9946, 0.1852, 0.9839, 0.2011, 0.9508, 0.1852, 0.9839, 0.1617, 0.9646, 0.196, 0.9301, 0.1617, 0.9646, 0.1425, 0.9292, 0.2013, 0.8028, 0.2354, 0.8275, 0.1902, 0.8272, 0.2354, 0.8275, 0.2696, 0.803, 0.2782, 0.8206, 0.1857, 0.0749, 0.1762, 0.0492, 0.1897, 0.0549, 0.1897, 0.0549, 0.1907, 0.0275, 0.2011, 0.0379, 0.2181, 0.0267, 0.1907, 0.0275, 0.2125, 0.0131, 0.2381, 0.0228, 0.2125, 0.0131, 0.2382, 0.008, 0.2381, 0.0228, 0.2638, 0.0132, 0.2581, 0.0268, 0.2581, 0.0268, 0.2855, 0.0278, 0.2751, 0.0382, 0.2863, 0.0552, 0.2855, 0.0278, 0.2999, 0.0496, 0.2902, 0.0752, 0.2999, 0.0496, 0.305, 0.0753, 0.2862, 0.0952, 0.305, 0.0753, 0.2998, 0.1009, 0.2862, 0.0952, 0.2852, 0.1226, 0.2748, 0.1121, 0.2748, 0.1121, 0.2719, 0.1322, 0.2578, 0.1234, 0.2578, 0.1234, 0.2377, 0.1391, 0.2378, 0.1273, 0.2178, 0.1233, 0.2377, 0.1391, 0.2036, 0.1319, 0.2009, 0.1119, 0.2036, 0.1319, 0.1904, 0.1223, 0.1896, 0.0949, 0.1904, 0.1223, 0.176, 0.1005, 0.1896, 0.0949, 0.171, 0.0748, 0.1857, 0.0749, 0.2377, 0.1391, 0.2013, 0.8028, 0.2036, 0.1319, 0.2696, 0.803, 0.2377, 0.1391, 0.2719, 0.1322, 0.1936, 0.913, 0.196, 0.9301, 0.1425, 0.9292, 0.2037, 0.9014, 0.1936, 0.913, 0.1435, 0.8884, 0.2188, 0.8951, 0.2037, 0.9014, 0.1651, 0.8563, 0.2188, 0.8951, 0.1902, 0.8272, 0.2354, 0.8275, 0.2523, 0.8897, 0.2348, 0.8911, 0.2354, 0.8275, 0.2523, 0.8897, 0.2782, 0.8206, 0.3081, 0.8546, 0.2667, 0.8947, 0.3081, 0.8546, 0.3217, 0.8906, 0.2745, 0.9083, 0.3217, 0.8906, 0.3209, 0.9278, 0.2837, 0.9464, 0.2791, 0.9265, 0.3209, 0.9278, 0.2883, 0.9674, 0.2837, 0.9464, 0.3103, 0.9606, 0.2071, 0.9712, 0.2121, 0.9894, 0.2071, 0.9946, 0.2011, 0.9508, 0.2071, 0.9712, 0.1852, 0.9839, 0.196, 0.9301, 0.2011, 0.9508, 0.1617, 0.9646, 0.2013, 0.8028, 0.2355, 0.8029, 0.2354, 0.8275, 0.2354, 0.8275, 0.2355, 0.8029, 0.2696, 0.803, 0.1857, 0.0749, 0.171, 0.0748, 0.1762, 0.0492, 0.1897, 0.0549, 0.1762, 0.0492, 0.1907, 0.0275, 0.2181, 0.0267, 0.2011, 0.0379, 0.1907, 0.0275, 0.2381, 0.0228, 0.2181, 0.0267, 0.2125, 0.0131, 0.2381, 0.0228, 0.2382, 0.008, 0.2638, 0.0132, 0.2581, 0.0268, 0.2638, 0.0132, 0.2855, 0.0278, 0.2863, 0.0552, 0.2751, 0.0382, 0.2855, 0.0278, 0.2902, 0.0752, 0.2863, 0.0552, 0.2999, 0.0496, 0.2862, 0.0952, 0.2902, 0.0752, 0.305, 0.0753, 0.2862, 0.0952, 0.2998, 0.1009, 0.2852, 0.1226, 0.2748, 0.1121, 0.2852, 0.1226, 0.2719, 0.1322, 0.2578, 0.1234, 0.2719, 0.1322, 0.2377, 0.1391, 0.2178, 0.1233, 0.2378, 0.1273, 0.2377, 0.1391, 0.2009, 0.1119, 0.2178, 0.1233, 0.2036, 0.1319, 0.1896, 0.0949, 0.2009, 0.1119, 0.1904, 0.1223, 0.1896, 0.0949, 0.176, 0.1005, 0.171, 0.0748, 0.2377, 0.1391, 0.2355, 0.8029, 0.2013, 0.8028, 0.2696, 0.803, 0.2355, 0.8029, 0.2377, 0.1391, 0.0787, 0.1477, 0.1188, 0.8095, 0.1127, 0.1403, 0.0787, 0.1477, 0.0507, 0.8101, 0.0848, 0.8104, 0.0849, 0.8248, 0.0507, 0.8101, 0.0393, 0.8338, 0.0849, 0.8248, 0.1188, 0.8095, 0.0848, 0.8104, 0.026, 0.0843, 0.0161, 0.0588, 0.0113, 0.0844, 0.0298, 0.0643, 0.0304, 0.037, 0.0161, 0.0588, 0.0577, 0.0358, 0.0304, 0.037, 0.0409, 0.0473, 0.0776, 0.0316, 0.052, 0.0223, 0.0577, 0.0358, 0.0776, 0.0316, 0.1031, 0.0218, 0.0775, 0.017, 0.0976, 0.0354, 0.1249, 0.0361, 0.1031, 0.0218, 0.1261, 0.0634, 0.1249, 0.0361, 0.1147, 0.0466, 0.1303, 0.0833, 0.1396, 0.0577, 0.1261, 0.0634, 0.1265, 0.1033, 0.1449, 0.0832, 0.1303, 0.0833, 0.1265, 0.1033, 0.1258, 0.1306, 0.1401, 0.1088, 0.1153, 0.1203, 0.1127, 0.1403, 0.1258, 0.1306, 0.0985, 0.1318, 0.0787, 0.1477, 0.1127, 0.1403, 0.0586, 0.1322, 0.0787, 0.1477, 0.0786, 0.136, 0.0416, 0.121, 0.0446, 0.141, 0.0586, 0.1322, 0.0301, 0.1042, 0.0313, 0.1315, 0.0416, 0.121, 0.0301, 0.1042, 0.0113, 0.0844, 0.0166, 0.1099, 0.0393, 0.8338, 0.0856, 0.8428, 0.0849, 0.8248, 0.0856, 0.8428, 0.1279, 0.8263, 0.0849, 0.8248, 0.0787, 0.1477, 0.0848, 0.8104, 0.1188, 0.8095, 0.0787, 0.1477, 0.0446, 0.141, 0.0507, 0.8101, 0.0849, 0.8248, 0.0848, 0.8104, 0.0507, 0.8101, 0.0849, 0.8248, 0.1279, 0.8263, 0.1188, 0.8095, 0.026, 0.0843, 0.0298, 0.0643, 0.0161, 0.0588, 0.0298, 0.0643, 0.0409, 0.0473, 0.0304, 0.037, 0.0577, 0.0358, 0.052, 0.0223, 0.0304, 0.037, 0.0776, 0.0316, 0.0775, 0.017, 0.052, 0.0223, 0.0776, 0.0316, 0.0976, 0.0354, 0.1031, 0.0218, 0.0976, 0.0354, 0.1147, 0.0466, 0.1249, 0.0361, 0.1261, 0.0634, 0.1396, 0.0577, 0.1249, 0.0361, 0.1303, 0.0833, 0.1449, 0.0832, 0.1396, 0.0577, 0.1265, 0.1033, 0.1401, 0.1088, 0.1449, 0.0832, 0.1265, 0.1033, 0.1153, 0.1203, 0.1258, 0.1306, 0.1153, 0.1203, 0.0985, 0.1318, 0.1127, 0.1403, 0.0985, 0.1318, 0.0786, 0.136, 0.0787, 0.1477, 0.0586, 0.1322, 0.0446, 0.141, 0.0787, 0.1477, 0.0416, 0.121, 0.0313, 0.1315, 0.0446, 0.141, 0.0301, 0.1042, 0.0166, 0.1099, 0.0313, 0.1315, 0.0301, 0.1042, 0.026, 0.0843, 0.0113, 0.0844, 0.0393, 0.8338, 0.0405, 0.8516, 0.0856, 0.8428, 0.0856, 0.8428, 0.1281, 0.8442, 0.1279, 0.8263, 0.5496, 0.6577, 0.5665, 0.6741, 0.5665, 0.6577, 0.7099, 0.6741, 0.7282, 0.6577, 0.7099, 0.6577, 0.5665, 0.6741, 0.5848, 0.6577, 0.5665, 0.6577, 0.6906, 0.6741, 0.7099, 0.6577, 0.6906, 0.6577, 0.5848, 0.6577, 0.6041, 0.6741, 0.6041, 0.6577, 0.6744, 0.6577, 0.6906, 0.6741, 0.6906, 0.6577, 0.6041, 0.6577, 0.6203, 0.6741, 0.6203, 0.6577, 0.6339, 0.6741, 0.6608, 0.6577, 0.6339, 0.6577, 0.6608, 0.6741, 0.6744, 0.6577, 0.6608, 0.6577, 0.6203, 0.6741, 0.6339, 0.6577, 0.6203, 0.6577, 0.6203, 0.6337, 0.6339, 0.6577, 0.6339, 0.6337, 0.6608, 0.6577, 0.6744, 0.6337, 0.6608, 0.6337, 0.6339, 0.6577, 0.6608, 0.6337, 0.6339, 0.6337, 0.6041, 0.6337, 0.6203, 0.6577, 0.6203, 0.6337, 0.6744, 0.6577, 0.6906, 0.6337, 0.6744, 0.6337, 0.5848, 0.6337, 0.6041, 0.6577, 0.6041, 0.6337, 0.6906, 0.6577, 0.7099, 0.6337, 0.6906, 0.6337, 0.5665, 0.6337, 0.5848, 0.6577, 0.5848, 0.6337, 0.7099, 0.6577, 0.7282, 0.6337, 0.7099, 0.6337, 0.5496, 0.6577, 0.5665, 0.6337, 0.5496, 0.6337, 0.7282, 0.6577, 0.7452, 0.6337, 0.7282, 0.6337, 0.5331, 0.6337, 0.5496, 0.6577, 0.5496, 0.6337, 0.7452, 0.6577, 0.7616, 0.6337, 0.7452, 0.6337, 0.5136, 0.6577, 0.5331, 0.6337, 0.5136, 0.6337, 0.7282, 0.6577, 0.7452, 0.6741, 0.7452, 0.6577, 0.5331, 0.6741, 0.5496, 0.6577, 0.5331, 0.6577, 0.7452, 0.6577, 0.7616, 0.6741, 0.7616, 0.6577, 0.5136, 0.6741, 0.5331, 0.6577, 0.5136, 0.6577, 0.5496, 0.6577, 0.5496, 0.6741, 0.5665, 0.6741, 0.7099, 0.6741, 0.7282, 0.6741, 0.7282, 0.6577, 0.5665, 0.6741, 0.5848, 0.6741, 0.5848, 0.6577, 0.6906, 0.6741, 0.7099, 0.6741, 0.7099, 0.6577, 0.5848, 0.6577, 0.5848, 0.6741, 0.6041, 0.6741, 0.6744, 0.6577, 0.6744, 0.6741, 0.6906, 0.6741, 0.6041, 0.6577, 0.6041, 0.6741, 0.6203, 0.6741, 0.6339, 0.6741, 0.6608, 0.6741, 0.6608, 0.6577, 0.6608, 0.6741, 0.6744, 0.6741, 0.6744, 0.6577, 0.6203, 0.6741, 0.6339, 0.6741, 0.6339, 0.6577, 0.6203, 0.6337, 0.6203, 0.6577, 0.6339, 0.6577, 0.6608, 0.6577, 0.6744, 0.6577, 0.6744, 0.6337, 0.6339, 0.6577, 0.6608, 0.6577, 0.6608, 0.6337, 0.6041, 0.6337, 0.6041, 0.6577, 0.6203, 0.6577, 0.6744, 0.6577, 0.6906, 0.6577, 0.6906, 0.6337, 0.5848, 0.6337, 0.5848, 0.6577, 0.6041, 0.6577, 0.6906, 0.6577, 0.7099, 0.6577, 0.7099, 0.6337, 0.5665, 0.6337, 0.5665, 0.6577, 0.5848, 0.6577, 0.7099, 0.6577, 0.7282, 0.6577, 0.7282, 0.6337, 0.5496, 0.6577, 0.5665, 0.6577, 0.5665, 0.6337, 0.7282, 0.6577, 0.7452, 0.6577, 0.7452, 0.6337, 0.5331, 0.6337, 0.5331, 0.6577, 0.5496, 0.6577, 0.7452, 0.6577, 0.7616, 0.6577, 0.7616, 0.6337, 0.5136, 0.6577, 0.5331, 0.6577, 0.5331, 0.6337, 0.7282, 0.6577, 0.7282, 0.6741, 0.7452, 0.6741, 0.5331, 0.6741, 0.5496, 0.6741, 0.5496, 0.6577, 0.7452, 0.6577, 0.7452, 0.6741, 0.7616, 0.6741, 0.5136, 0.6741, 0.5331, 0.6741, 0.5331, 0.6577, 0.5933, 0.1599, 0.5803, 0.1674, 0.5933, 0.1673, 0.5802, 0.1438, 0.5933, 0.1599, 0.5933, 0.1438, 0.5933, 0.1673, 0.5804, 0.1863, 0.5934, 0.1863, 0.593, 0.0466, 0.6129, 0.0806, 0.6129, 0.0468, 0.5934, 0.2042, 0.6133, 0.2207, 0.6132, 0.2041, 0.5931, 0.0807, 0.613, 0.1133, 0.6129, 0.0806, 0.5934, 0.1863, 0.6132, 0.2041, 0.6132, 0.1862, 0.5932, 0.1134, 0.6131, 0.1437, 0.613, 0.1133, 0.5933, 0.1673, 0.6132, 0.1862, 0.6131, 0.1672, 0.5933, 0.1438, 0.6131, 0.1598, 0.6131, 0.1437, 0.5933, 0.1599, 0.6131, 0.1672, 0.6131, 0.1598, 0.5936, 0.248, 0.6134, 0.2634, 0.6134, 0.2479, 0.5935, 0.2346, 0.6134, 0.2479, 0.6133, 0.2345, 0.6134, 0.0068, 0.593, 0.0466, 0.6129, 0.0468, 0.5935, 0.2208, 0.6133, 0.2345, 0.6133, 0.2207, 0.5806, 0.248, 0.5936, 0.2634, 0.5936, 0.248, 0.5805, 0.2346, 0.5936, 0.248, 0.5935, 0.2346, 0.5792, 0.013, 0.593, 0.0466, 0.5936, 0.0065, 0.5805, 0.2208, 0.5935, 0.2346, 0.5935, 0.2208, 0.593, 0.0466, 0.58, 0.0807, 0.5931, 0.0807, 0.5804, 0.2043, 0.5935, 0.2208, 0.5934, 0.2042, 0.58, 0.0807, 0.5932, 0.1134, 0.5931, 0.0807, 0.5934, 0.1863, 0.5804, 0.2043, 0.5934, 0.2042, 0.5801, 0.1134, 0.5933, 0.1438, 0.5932, 0.1134, 0.5933, 0.1599, 0.5803, 0.1599, 0.5803, 0.1674, 0.5802, 0.1438, 0.5803, 0.1599, 0.5933, 0.1599, 0.5933, 0.1673, 0.5803, 0.1674, 0.5804, 0.1863, 0.593, 0.0466, 0.5931, 0.0807, 0.6129, 0.0806, 0.5934, 0.2042, 0.5935, 0.2208, 0.6133, 0.2207, 0.5931, 0.0807, 0.5932, 0.1134, 0.613, 0.1133, 0.5934, 0.1863, 0.5934, 0.2042, 0.6132, 0.2041, 0.5932, 0.1134, 0.5933, 0.1438, 0.6131, 0.1437, 0.5933, 0.1673, 0.5934, 0.1863, 0.6132, 0.1862, 0.5933, 0.1438, 0.5933, 0.1599, 0.6131, 0.1598, 0.5933, 0.1599, 0.5933, 0.1673, 0.6131, 0.1672, 0.5936, 0.248, 0.5936, 0.2634, 0.6134, 0.2634, 0.5935, 0.2346, 0.5936, 0.248, 0.6134, 0.2479, 0.6134, 0.0068, 0.5936, 0.0065, 0.593, 0.0466, 0.5935, 0.2208, 0.5935, 0.2346, 0.6133, 0.2345, 0.5806, 0.248, 0.5806, 0.2635, 0.5936, 0.2634, 0.5805, 0.2346, 0.5806, 0.248, 0.5936, 0.248, 0.5792, 0.013, 0.5799, 0.0467, 0.593, 0.0466, 0.5805, 0.2208, 0.5805, 0.2346, 0.5935, 0.2346, 0.593, 0.0466, 0.5799, 0.0467, 0.58, 0.0807, 0.5804, 0.2043, 0.5805, 0.2208, 0.5935, 0.2208, 0.58, 0.0807, 0.5801, 0.1134, 0.5932, 0.1134, 0.5934, 0.1863, 0.5804, 0.1863, 0.5804, 0.2043, 0.5801, 0.1134, 0.5802, 0.1438, 0.5933, 0.1438, 0.599, 0.2908, 0.5792, 0.3139, 0.5792, 0.2908, 0.599, 0.2765, 0.5792, 0.2908, 0.5792, 0.2765, 0.599, 0.567, 0.5792, 0.5814, 0.5792, 0.567, 0.599, 0.521, 0.5792, 0.4979, 0.599, 0.4979, 0.599, 0.544, 0.5792, 0.567, 0.5792, 0.544, 0.599, 0.4979, 0.5792, 0.4749, 0.599, 0.4749, 0.599, 0.544, 0.5792, 0.521, 0.599, 0.521, 0.599, 0.4749, 0.5792, 0.4519, 0.599, 0.4519, 0.599, 0.4519, 0.5792, 0.4289, 0.599, 0.4289, 0.599, 0.4289, 0.5792, 0.4059, 0.599, 0.4059, 0.599, 0.4059, 0.5792, 0.3829, 0.599, 0.3829, 0.599, 0.3829, 0.5792, 0.3599, 0.599, 0.3599, 0.599, 0.3599, 0.5792, 0.3369, 0.599, 0.3369, 0.599, 0.3369, 0.5792, 0.3139, 0.599, 0.3139, 0.599, 0.2908, 0.599, 0.3139, 0.5792, 0.3139, 0.599, 0.2765, 0.599, 0.2908, 0.5792, 0.2908, 0.599, 0.567, 0.599, 0.5814, 0.5792, 0.5814, 0.599, 0.521, 0.5792, 0.521, 0.5792, 0.4979, 0.599, 0.544, 0.599, 0.567, 0.5792, 0.567, 0.599, 0.4979, 0.5792, 0.4979, 0.5792, 0.4749, 0.599, 0.544, 0.5792, 0.544, 0.5792, 0.521, 0.599, 0.4749, 0.5792, 0.4749, 0.5792, 0.4519, 0.599, 0.4519, 0.5792, 0.4519, 0.5792, 0.4289, 0.599, 0.4289, 0.5792, 0.4289, 0.5792, 0.4059, 0.599, 0.4059, 0.5792, 0.4059, 0.5792, 0.3829, 0.599, 0.3829, 0.5792, 0.3829, 0.5792, 0.3599, 0.599, 0.3599, 0.5792, 0.3599, 0.5792, 0.3369, 0.599, 0.3369, 0.5792, 0.3369, 0.5792, 0.3139, 0.5136, 0.0065, 0.5334, 0.0301, 0.5136, 0.0301, 0.5136, 0.0301, 0.5334, 0.6207, 0.5136, 0.6207, 0.5136, 0.0065, 0.5334, 0.0065, 0.5334, 0.0301, 0.5136, 0.0301, 0.5334, 0.0301, 0.5334, 0.6207, 0.5662, 0.6142, 0.5464, 0.0237, 0.5464, 0.6142, 0.5464, 0.0237, 0.5662, 0.0065, 0.5464, 0.0065, 0.5662, 0.6142, 0.5662, 0.0237, 0.5464, 0.0237, 0.5464, 0.0237, 0.5662, 0.0237, 0.5662, 0.0065, 0.612, 0.492, 0.6318, 0.474, 0.6318, 0.492, 0.6318, 0.474, 0.612, 0.456, 0.6318, 0.456, 0.6318, 0.456, 0.612, 0.4381, 0.6318, 0.4381, 0.6318, 0.4381, 0.612, 0.4201, 0.6318, 0.4201, 0.6318, 0.4201, 0.612, 0.4022, 0.6318, 0.4022, 0.612, 0.4022, 0.6318, 0.3842, 0.6318, 0.4022, 0.6318, 0.3842, 0.612, 0.3663, 0.6318, 0.3663, 0.612, 0.3663, 0.6318, 0.3483, 0.6318, 0.3663, 0.6318, 0.3483, 0.612, 0.3303, 0.6318, 0.3303, 0.612, 0.3303, 0.6318, 0.3124, 0.6318, 0.3303, 0.612, 0.3124, 0.6318, 0.2944, 0.6318, 0.3124, 0.6318, 0.2944, 0.612, 0.2765, 0.6318, 0.2765, 0.6318, 0.5638, 0.612, 0.5458, 0.6318, 0.5458, 0.612, 0.5458, 0.6318, 0.5279, 0.6318, 0.5458, 0.612, 0.5279, 0.6318, 0.5099, 0.6318, 0.5279, 0.6318, 0.5099, 0.612, 0.492, 0.6318, 0.492, 0.612, 0.492, 0.612, 0.474, 0.6318, 0.474, 0.6318, 0.474, 0.612, 0.474, 0.612, 0.456, 0.6318, 0.456, 0.612, 0.456, 0.612, 0.4381, 0.6318, 0.4381, 0.612, 0.4381, 0.612, 0.4201, 0.6318, 0.4201, 0.612, 0.4201, 0.612, 0.4022, 0.612, 0.4022, 0.612, 0.3842, 0.6318, 0.3842, 0.6318, 0.3842, 0.612, 0.3842, 0.612, 0.3663, 0.612, 0.3663, 0.612, 0.3483, 0.6318, 0.3483, 0.6318, 0.3483, 0.612, 0.3483, 0.612, 0.3303, 0.612, 0.3303, 0.612, 0.3124, 0.6318, 0.3124, 0.612, 0.3124, 0.612, 0.2944, 0.6318, 0.2944, 0.6318, 0.2944, 0.612, 0.2944, 0.612, 0.2765, 0.6318, 0.5638, 0.612, 0.5638, 0.612, 0.5458, 0.612, 0.5458, 0.612, 0.5279, 0.6318, 0.5279, 0.612, 0.5279, 0.612, 0.5099, 0.6318, 0.5099, 0.6318, 0.5099, 0.612, 0.5099, 0.612, 0.492, 0.4183, 0.1361, 0.4211, 0.1897, 0.4354, 0.1381, 0.4096, 0.1235, 0.3819, 0.1784, 0.4183, 0.1361, 0.3443, 0.1205, 0.4096, 0.1235, 0.4072, 0.1073, 0.4074, 0.0908, 0.3443, 0.1205, 0.4072, 0.1073, 0.4105, 0.0735, 0.3459, 0.0742, 0.4074, 0.0908, 0.4189, 0.0608, 0.36, 0.0337, 0.4105, 0.0735, 0.4288, 0.0065, 0.4189, 0.0608, 0.4341, 0.0566, 0.4645, 0.0167, 0.4341, 0.0566, 0.4529, 0.0567, 0.4732, 0.0573, 0.4645, 0.0167, 0.4529, 0.0567, 0.4948, 0.0581, 0.4936, 0.0352, 0.4732, 0.0573, 0.478, 0.1377, 0.5006, 0.1436, 0.4969, 0.1374, 0.4567, 0.1383, 0.4848, 0.1621, 0.478, 0.1377, 0.4354, 0.1381, 0.4602, 0.1799, 0.4567, 0.1383, 0.4183, 0.1361, 0.3819, 0.1784, 0.4211, 0.1897, 0.4096, 0.1235, 0.3562, 0.1495, 0.3819, 0.1784, 0.3443, 0.1205, 0.3562, 0.1495, 0.4096, 0.1235, 0.4074, 0.0908, 0.3459, 0.0742, 0.3443, 0.1205, 0.4105, 0.0735, 0.36, 0.0337, 0.3459, 0.0742, 0.4189, 0.0608, 0.3905, 0.0106, 0.36, 0.0337, 0.4288, 0.0065, 0.3905, 0.0106, 0.4189, 0.0608, 0.4645, 0.0167, 0.4288, 0.0065, 0.4341, 0.0566, 0.4732, 0.0573, 0.4936, 0.0352, 0.4645, 0.0167, 0.4948, 0.0581, 0.5006, 0.0521, 0.4936, 0.0352, 0.478, 0.1377, 0.4848, 0.1621, 0.5006, 0.1436, 0.4567, 0.1383, 0.4602, 0.1799, 0.4848, 0.1621, 0.4354, 0.1381, 0.4211, 0.1897, 0.4602, 0.1799])
me_cylinder_001_cylinder_000.materials.append(mat_phong1sg)
me_cylinder_001_cylinder_000.update()
me_cylinder_001_cylinder_000.normals_split_custom_set([tuple(v) for v in zip(*[iter([0.195, 0.0, 0.9808, 0.3827, 0.0, 0.9239, 0.195, 0.0, 0.9808, 0.5556, 0.0, 0.8314, 0.7071, 0.0, 0.7071, 0.5556, 0.0, 0.8314, 0.9808, 0.0, 0.1952, 0.592, 0.0, 0.8059, 0.9808, 0.0, 0.1951, 0.8315, 0.0, 0.5556, 0.9239, 0.0, 0.3827, 0.9239, 0.0, 0.3827, -0.9808, 0.0, 0.1951, -0.9239, 0.0, 0.3827, -0.9808, 0.0, 0.1952, -0.8315, 0.0, 0.5556, -0.7071, 0.0, 0.7071, -0.8314, 0.0, 0.5556, -0.5556, 0.0, 0.8314, -0.3828, 0.0, 0.9238, -0.5556, 0.0, 0.8315, -0.1952, 0.0, 0.9808, -7.867e-05, 0.0, 1.0, -0.1951, 0.0, 0.9808, -0.7071, 0.0, 0.7071, -0.5556, 0.0, 0.8315, -0.7071, 0.0, 0.7071, -0.9238, 0.0, 0.3828, -0.8314, 0.0, 0.5556, -0.9239, 0.0, 0.3827, -0.3827, 0.0, 0.9239, -0.1951, 0.0, 0.9808, -0.3828, 0.0, 0.9238, -7.867e-05, 0.0, 1.0, 0.195, 0.0, 0.9808, 0.195, 0.0, 0.9808, 0.3827, 0.0, 0.9239, 0.5556, 0.0, 0.8314, 0.5556, 0.0, 0.8314, 0.7071, 0.0, 0.7071, 0.8315, 0.0, 0.5556, 0.8315, 0.0, 0.5556, 0.9239, 0.0, 0.3827, 0.9808, 0.0, 0.1951, 0.9239, 0.0, 0.3827, -0.592, 0.0, 0.8059, -0.9808, 0.0, 0.1952, -0.592, 0.0, 0.8059, 0.195, 0.0, 0.9808, 0.3827, 0.0, 0.9239, 0.3827, 0.0, 0.9239, 0.5556, 0.0, 0.8314, 0.7071, 0.0, 0.7071, 0.7071, 0.0, 0.7071, 0.9808, 0.0, 0.1952, 0.592, 0.0, 0.8059, 0.592, 0.0, 0.8059, 0.8315, 0.0, 0.5556, 0.8315, 0.0, 0.5556, 0.9239, 0.0, 0.3827, -0.9808, 0.0, 0.1951, -0.9238, 0.0, 0.3828, -0.9239, 0.0, 0.3827, -0.8315, 0.0, 0.5556, -0.7071, 0.0, 0.7071, -0.7071, 0.0, 0.7071, -0.5556, 0.0, 0.8314, -0.3827, 0.0, 0.9239, -0.3828, 0.0, 0.9238, -0.1952, 0.0, 0.9808, -7.857e-05, 0.0, 1.0, -7.867e-05, 0.0, 1.0, -0.7071, 0.0, 0.7071, -0.5556, 0.0, 0.8314, -0.5556, 0.0, 0.8315, -0.9238, 0.0, 0.3828, -0.8315, 0.0, 0.5556, -0.8314, 0.0, 0.5556, -0.3827, 0.0, 0.9239, -0.1952, 0.0, 0.9808, -0.1951, 0.0, 0.9808, -7.867e-05, 0.0, 1.0, -7.857e-05, 0.0, 1.0, 0.195, 0.0, 0.9808, 0.3827, 0.0, 0.9239, 0.3827, 0.0, 0.9239, 0.5556, 0.0, 0.8314, 0.7071, 0.0, 0.7071, 0.7071, 0.0, 0.7071, 0.8315, 0.0, 0.5556, 0.9239, 0.0, 0.3827, 0.9808, 0.0, 0.1952, 0.9808, 0.0, 0.1951, -0.592, 0.0, 0.8059, -0.9808, 0.0, 0.1951, -0.9808, 0.0, 0.1952, 0.8315, 0.0, -0.5556, 0.7071, 0.0, -0.7071, 0.7071, 0.0, -0.7071, 0.9808, 0.0, -0.1951, 0.9239, 0.0, -0.3827, 0.9808, 0.0, -0.1952, 0.5556, 0.0, -0.8314, 0.3827, 0.0, -0.9239, 0.3827, 0.0, -0.9239, 0.195, 0.0, -0.9808, -7.867e-05, 0.0, -1.0, -7.857e-05, 0.0, -1.0, -0.1951, 0.0, -0.9808, -0.3827, 0.0, -0.9239, -0.1952, 0.0, -0.9808, -0.5556, 0.0, -0.8315, -0.7071, 0.0, -0.7071, -0.5556, 0.0, -0.8314, -0.8315, 0.0, -0.5556, -0.9238, 0.0, -0.3828, -0.8315, 0.0, -0.5556, -0.9808, 0.0, -0.1952, -0.592, 0.0, -0.8059, -0.9808, 0.0, -0.1951, 0.592, 0.0, -0.8059, 0.9808, 0.0, -0.1952, 0.592, 0.0, -0.8059, 0.9239, 0.0, -0.3827, 0.8315, 0.0, -0.5556, 0.8315, 0.0, -0.5556, 0.7071, 0.0, -0.7071, 0.5556, 0.0, -0.8314, 0.7071, 0.0, -0.7071, 0.3827, 0.0, -0.9239, 0.195, 0.0, -0.9808, 0.3827, 0.0, -0.9239, -7.867e-05, 0.0, -1.0, -0.1952, 0.0, -0.9808, -7.857e-05, 0.0, -1.0, -0.3828, 0.0, -0.9238, -0.5556, 0.0, -0.8314, -0.3827, 0.0, -0.9239, -0.7071, 0.0, -0.7071, -0.8315, 0.0, -0.5556, -0.8315, 0.0, -0.5556, -0.9239, 0.0, -0.3827, -0.9808, 0.0, -0.1951, -0.9238, 0.0, -0.3828, 0.8315, 0.0, -0.5556, 0.8315, 0.0, -0.5556, 0.7071, 0.0, -0.7071, 0.9808, 0.0, -0.1951, 0.9239, 0.0, -0.3827, 0.9239, 0.0, -0.3827, 0.5556, 0.0, -0.8314, 0.5556, 0.0, -0.8314, 0.3827, 0.0, -0.9239, 0.195, 0.0, -0.9808, 0.195, 0.0, -0.9808, -7.867e-05, 0.0, -1.0, -0.1951, 0.0, -0.9808, -0.3828, 0.0, -0.9238, -0.3827, 0.0, -0.9239, -0.5556, 0.0, -0.8315, -0.7071, 0.0, -0.7071, -0.7071, 0.0, -0.7071, -0.8315, 0.0, -0.5556, -0.9239, 0.0, -0.3827, -0.9238, 0.0, -0.3828, -0.9808, 0.0, -0.1952, -0.592, 0.0, -0.8059, -0.592, 0.0, -0.8059, 0.592, 0.0, -0.8059, 0.9808, 0.0, -0.1951, 0.9808, 0.0, -0.1952, 0.9239, 0.0, -0.3827, 0.9239, 0.0, -0.3827, 0.8315, 0.0, -0.5556, 0.7071, 0.0, -0.7071, 0.5556, 0.0, -0.8314, 0.5556, 0.0, -0.8314, 0.3827, 0.0, -0.9239, 0.195, 0.0, -0.9808, 0.195, 0.0, -0.9808, -7.867e-05, 0.0, -1.0, -0.1951, 0.0, -0.9808, -0.1952, 0.0, -0.9808, -0.3828, 0.0, -0.9238, -0.5556, 0.0, -0.8315, -0.5556, 0.0, -0.8314, -0.7071, 0.0, -0.7071, -0.7071, 0.0, -0.7071, -0.8315, 0.0, -0.5556, -0.9239, 0.0, -0.3827, -0.9808, 0.0, -0.1952, -0.9808, 0.0, -0.1951, 0.0, 1.0, -4.104e-08, 0.0, 1.0, 3.616e-08, 0.0, 1.0, 6.005e-08, 0.0, 1.0, 0.0, 0.0, 1.0, 0.0, 0.0, 1.0, 0.0, 0.0, 1.0, 6.255e-09, 0.0, 1.0, 1.415e-08, 0.0, 1.0, -1.186e-08, 0.0, 1.0, 1.526e-08, 0.0, 1.0, 3.459e-08, 0.0, 1.0, 4.15e-08, 0.0, 1.0, -1.176e-08, 0.0, 1.0, -1.808e-08, 0.0, 1.0, -3.002e-08, 0.0, 1.0, 4.921e-13, 0.0, 1.0, 1.808e-08, 0.0, 1.0, 3.002e-08, 0.0, 1.0, 4.104e-08, 0.0, 1.0, -3.616e-08, 0.0, 1.0, 4.741e-08, 0.0, 1.0, 0.0, 0.0, 1.0, -3.616e-08, 0.0, 1.0, -6.005e-08, 0.0, 1.0, 0.0, 0.0, 1.0, 3.616e-08, 0.0, 1.0, 0.0, 0.0, 1.0, -4.104e-08, 0.0, 1.0, -3.459e-08, 0.0, 1.0, -4.741e-08, 0.0, 1.0, -4.921e-13, 0.0, 1.0, 1.205e-12, 0.0, 1.0, -1.666e-12, 0.0, 1.0, 1.176e-08, 0.0, 1.0, 3.144e-08, 0.0, 1.0, 6.005e-08, 0.0, 1.0, -4.921e-13, 0.0, 1.0, -1.808e-08, 0.0, 1.0, 0.0, 0.0, 1.0, -1.526e-08, 0.0, 1.0, -1.415e-08, 0.0, 1.0, -4.15e-08, 0.0, 1.0, -1.176e-08, 0.0, 1.0, -3.144e-08, 0.0, 1.0, 1.185e-08, 0.0, 1.0, 4.104e-08, 0.0, 1.0, 3.459e-08, 0.0, 1.0, 3.003e-08, 0.0, 1.0, -6.255e-09, 0.0, 1.0, 1.205e-12, 0.0, 1.0, 1.186e-08, 0.0, 1.0, -1.852e-08, 0.0, 1.0, -4.717e-09, 0.0, 1.0, -1.185e-08, 0.0, 1.0, -6.255e-09, 0.0, 1.0, -1.415e-08, 0.0, 1.0, -1.997e-12, 0.0, 1.0, 1.852e-08, 0.0, 1.0, 4.717e-09, 0.0, 1.0, 0.0, 0.0, 1.0, 0.0, 0.0, 1.0, 0.0, 0.0, 1.0, 0.0, 0.0, 1.0, 0.0, 0.0, 1.0, 0.0, 0.0, 1.0, 0.0, 0.0, 1.0, -1.852e-08, 0.0, 1.0, -3.144e-08, 0.0, 1.0, -6.005e-08, 0.0, 1.0, 1.526e-08, 0.0, 1.0, 1.415e-08, 0.0, 1.0, 1.997e-12, 0.0, 1.0, 0.0, 0.0, 1.0, 4.717e-09, 0.0, 1.0, 0.0, 0.0, 1.0, -1.526e-08, 0.0, 1.0, -3.459e-08, 0.0, 1.0, -3.003e-08, 0.0, 1.0, 0.0, 0.0, 1.0, 0.0, 0.0, 1.0, 0.0, 0.0, 1.0, 1.852e-08, 0.0, 1.0, 3.144e-08, 0.0, 1.0, 1.185e-08, 0.0, 1.0, 1.176e-08, 0.0, 1.0, 1.808e-08, 0.0, 1.0, -1.185e-08, 0.0, 1.0, 0.0, 0.0, 1.0, -4.717e-09, 0.0, 1.0, 0.0, 0.0, 1.0, 6.255e-09, 0.0, 1.0, -1.205e-12, 0.0, 1.0, 1.666e-12, 0.0, 1.0, 4.921e-13, 0.0, 1.0, -1.205e-12, 0.0, 1.0, 0.0, 0.0, 1.0, -4.104e-08, 0.0, 1.0, -4.741e-08, 0.0, 1.0, 3.616e-08, 0.0, 1.0, 0.0, 0.0, 1.0, 0.0, 0.0, 1.0, 0.0, 0.0, 1.0, 6.255e-09, 0.0, 1.0, 1.997e-12, 0.0, 1.0, 1.415e-08, 0.0, 1.0, 1.526e-08, 0.0, 1.0, 3.003e-08, 0.0, 1.0, 3.459e-08, 0.0, 1.0, -1.176e-08, 0.0, 1.0, 1.185e-08, 0.0, 1.0, -1.808e-08, 0.0, 1.0, 4.921e-13, 0.0, 1.0, 0.0, 0.0, 1.0, 1.808e-08, 0.0, 1.0, 4.104e-08, 0.0, 1.0, -6.005e-08, 0.0, 1.0, -3.616e-08, 0.0, 1.0, 0.0, 0.0, 1.0, 0.0, 0.0, 1.0, -3.616e-08, 0.0, 1.0, 0.0, 0.0, 1.0, 6.005e-08, 0.0, 1.0, 3.616e-08, 0.0, 1.0, -4.104e-08, 0.0, 1.0, -3.003e-08, 0.0, 1.0, -3.459e-08, 0.0, 1.0, -4.921e-13, 0.0, 1.0, 0.0, 0.0, 1.0, 1.205e-12, 0.0, 1.0, 1.176e-08, 0.0, 1.0, -1.185e-08, 0.0, 1.0, 3.144e-08, 0.0, 1.0, -4.921e-13, 0.0, 1.0, -3.002e-08, 0.0, 1.0, -1.808e-08, 0.0, 1.0, -1.526e-08, 0.0, 1.0, -1.997e-12, 0.0, 1.0, -1.415e-08, 0.0, 1.0, -1.176e-08, 0.0, 1.0, -6.005e-08, 0.0, 1.0, -3.144e-08, 0.0, 1.0, 4.104e-08, 0.0, 1.0, 4.741e-08, 0.0, 1.0, 3.459e-08, 0.0, 1.0, -6.255e-09, 0.0, 1.0, -1.666e-12, 0.0, 1.0, 1.205e-12, 0.0, 1.0, -1.852e-08, 0.0, 1.0, 0.0, 0.0, 1.0, -4.717e-09, 0.0, 1.0, -6.255e-09, 0.0, 1.0, 1.186e-08, 0.0, 1.0, -1.415e-08, 0.0, 1.0, 1.852e-08, 0.0, 1.0, 1.185e-08, 0.0, 1.0, 4.717e-09, 0.0, 1.0, 0.0, 0.0, 1.0, 0.0, 0.0, 1.0, 0.0, 0.0, 1.0, 0.0, 0.0, 1.0, 0.0, 0.0, 1.0, 0.0, 0.0, 1.0, -1.852e-08, 0.0, 1.0, -1.185e-08, 0.0, 1.0, -3.144e-08, 0.0, 1.0, 1.526e-08, 0.0, 1.0, 4.15e-08, 0.0, 1.0, 1.415e-08, 0.0, 1.0, 0.0, 0.0, 1.0, 0.0, 0.0, 1.0, 4.717e-09, 0.0, 1.0, -1.526e-08, 0.0, 1.0, -4.15e-08, 0.0, 1.0, -3.459e-08, 0.0, 1.0, 0.0, 0.0, 1.0, 0.0, 0.0, 1.0, 0.0, 0.0, 1.0, 1.852e-08, 0.0, 1.0, 6.005e-08, 0.0, 1.0, 3.144e-08, 0.0, 1.0, 1.176e-08, 0.0, 1.0, 3.002e-08, 0.0, 1.0, 1.808e-08, 0.0, 1.0, 0.0, 0.0, 1.0, 0.0, 0.0, 1.0, -4.717e-09, 0.0, 1.0, 6.255e-09, 0.0, 1.0, -1.186e-08, 0.0, 1.0, -1.205e-12, 0.0, 1.0, 4.921e-13, 0.0, 1.0, 1.666e-12, 0.0, 1.0, -1.205e-12, 0.0, -1.0, 0.0, 0.0, -1.0, 0.0, 0.0, -1.0, 0.0, 0.0, -1.0, 1.394e-08, 0.0, -1.0, 3.329e-08, 0.0, -1.0, -2.241e-08, 0.0, -1.0, 0.0, 0.0, -1.0, 0.0, 0.0, -1.0, 0.0, 0.0, -1.0, -1.108e-08, 0.0, -1.0, -3.329e-08, 0.0, -1.0, 0.0, 0.0, -1.0, 0.0, 0.0, -1.0, -9.4e-09, 0.0, -1.0, 0.0, 0.0, -1.0, 0.0, 0.0, -1.0, 0.0, 0.0, -1.0, 0.0, 0.0, -1.0, 1.108e-08, 0.0, -1.0, 3.329e-08, 0.0, -1.0, 5.733e-08, 0.0, -1.0, -2.483e-08, 0.0, -1.0, -9.397e-09, 0.0, -1.0, 2.04e-12, 0.0, -1.0, 1.394e-08, 0.0, -1.0, 7.248e-09, 0.0, -1.0, 2.867e-08, 0.0, -1.0, 1.108e-08, 0.0, -1.0, -1.022e-13, 0.0, -1.0, 0.0, 0.0, -1.0, -1.394e-08, 0.0, -1.0, -7.248e-09, 0.0, -1.0, 2.241e-08, 0.0, -1.0, -8.213e-09, 0.0, -1.0, -1.022e-13, 0.0, -1.0, -2.174e-12, 0.0, -1.0, -6.875e-09, 0.0, -1.0, -4.7e-09, 0.0, -1.0, 0.0, 0.0, -1.0, 0.0, 0.0, -1.0, 9.4e-09, 0.0, -1.0, 0.0, 0.0, -1.0, 2.216e-08, 0.0, -1.0, 3.329e-08, 0.0, -1.0, 5.733e-08, 0.0, -1.0, 0.0, 0.0, -1.0, -3.329e-08, 0.0, -1.0, -5.733e-08, 0.0, -1.0, -8.213e-09, 0.0, -1.0, -9.397e-09, 0.0, -1.0, -2.242e-08, 0.0, -1.0, 6.875e-09, 0.0, -1.0, 4.7e-09, 0.0, -1.0, 1.121e-08, 0.0, -1.0, -2.216e-08, 0.0, -1.0, 4.7e-09, 0.0, -1.0, 0.0, 0.0, -1.0, -6.875e-09, 0.0, -1.0, 7.248e-09, 0.0, -1.0, -1.121e-08, 0.0, -1.0, 2.483e-08, 0.0, -1.0, 9.397e-09, 0.0, -1.0, 2.241e-08, 0.0, -1.0, 6.875e-09, 0.0, -1.0, -7.248e-09, 0.0, -1.0, -2.867e-08, 0.0, -1.0, -1.394e-08, 0.0, -1.0, -3.329e-08, 0.0, -1.0, -5.733e-08, 0.0, -1.0, -2.483e-08, 0.0, -1.0, -9.4e-09, 0.0, -1.0, -2.241e-08, 0.0, -1.0, -2.216e-08, 0.0, -1.0, -3.329e-08, 0.0, -1.0, 0.0, 0.0, -1.0, -1.108e-08, 0.0, -1.0, 1.022e-13, 0.0, -1.0, 2.174e-12, 0.0, -1.0, 2.216e-08, 0.0, -1.0, -4.7e-09, 0.0, -1.0, 0.0, 0.0, -1.0, 8.213e-09, 0.0, -1.0, 1.022e-13, 0.0, -1.0, 2.242e-08, 0.0, -1.0, 8.213e-09, 0.0, -1.0, 9.397e-09, 0.0, -1.0, -2.04e-12, 0.0, -1.0, 2.483e-08, 0.0, -1.0, 9.4e-09, 0.0, -1.0, 0.0, 0.0, -1.0, 0.0, 0.0, -1.0, 0.0, 0.0, -1.0, 0.0, 0.0, -1.0, 0.0, 0.0, -1.0, 3.329e-08, 0.0, -1.0, 0.0, 0.0, -1.0, 0.0, 0.0, -1.0, 0.0, 0.0, -1.0, 0.0, 0.0, -1.0, 1.394e-08, 0.0, -1.0, 5.733e-08, 0.0, -1.0, 3.329e-08, 0.0, -1.0, 0.0, 0.0, -1.0, 0.0, 0.0, -1.0, 0.0, 0.0, -1.0, -1.108e-08, 0.0, -1.0, -5.733e-08, 0.0, -1.0, -3.329e-08, 0.0, -1.0, 0.0, 0.0, -1.0, 0.0, 0.0, -1.0, -9.4e-09, 0.0, -1.0, 0.0, 0.0, -1.0, 0.0, 0.0, -1.0, 0.0, 0.0, -1.0, 1.108e-08, 0.0, -1.0, 0.0, 0.0, -1.0, 3.329e-08, 0.0, -1.0, -2.483e-08, 0.0, -1.0, -2.241e-08, 0.0, -1.0, -9.397e-09, 0.0, -1.0, 1.394e-08, 0.0, -1.0, -2.241e-08, 0.0, -1.0, 7.248e-09, 0.0, -1.0, 1.108e-08, 0.0, -1.0, -2.174e-12, 0.0, -1.0, -1.022e-13, 0.0, -1.0, -1.394e-08, 0.0, -1.0, -2.867e-08, 0.0, -1.0, -7.248e-09, 0.0, -1.0, -8.213e-09, 0.0, -1.0, -2.242e-08, 0.0, -1.0, -1.022e-13, 0.0, -1.0, -6.875e-09, 0.0, -1.0, -1.121e-08, 0.0, -1.0, -4.7e-09, 0.0, -1.0, 0.0, 0.0, -1.0, 0.0, 0.0, -1.0, 9.4e-09, 0.0, -1.0, 2.216e-08, 0.0, -1.0, 0.0, 0.0, -1.0, 3.329e-08, 0.0, -1.0, 0.0, 0.0, -1.0, 0.0, 0.0, -1.0, -3.329e-08, 0.0, -1.0, -8.213e-09, 0.0, -1.0, 2.04e-12, 0.0, -1.0, -9.397e-09, 0.0, -1.0, 6.875e-09, 0.0, -1.0, 0.0, 0.0, -1.0, 4.7e-09, 0.0, -1.0, -2.216e-08, 0.0, -1.0, 0.0, 0.0, -1.0, 4.7e-09, 0.0, -1.0, -6.875e-09, 0.0, -1.0, 2.867e-08, 0.0, -1.0, 7.248e-09, 0.0, -1.0, 2.483e-08, 0.0, -1.0, -2.04e-12, 0.0, -1.0, 9.397e-09, 0.0, -1.0, 6.875e-09, 0.0, -1.0, 1.121e-08, 0.0, -1.0, -7.248e-09, 0.0, -1.0, -1.394e-08, 0.0, -1.0, 2.241e-08, 0.0, -1.0, -3.329e-08, 0.0, -1.0, -2.483e-08, 0.0, -1.0, 0.0, 0.0, -1.0, -9.4e-09, 0.0, -1.0, -2.216e-08, 0.0, -1.0, -5.733e-08, 0.0, -1.0, -3.329e-08, 0.0, -1.0, -1.108e-08, 0.0, -1.0, 0.0, 0.0, -1.0, 1.022e-13, 0.0, -1.0, 2.216e-08, 0.0, -1.0, 0.0, 0.0, -1.0, -4.7e-09, 0.0, -1.0, 8.213e-09, 0.0, -1.0, 2.174e-12, 0.0, -1.0, 1.022e-13, 0.0, -1.0, 8.213e-09, 0.0, -1.0, 2.242e-08, 0.0, -1.0, 9.397e-09, 0.0, -1.0, 2.483e-08, 0.0, -1.0, 2.241e-08, 0.0, -1.0, 9.4e-09, 0.0, -1.0, 0.0, 0.0, -1.0, 0.0, 0.0, -1.0, 0.0, 0.0, -1.0, 0.0, 0.0, -1.0, 5.733e-08, 0.0, -1.0, 3.329e-08, 0.0, -1.0, -3.62e-09, 0.0, -1.0, 1.051e-08, 0.0, -1.0, 0.0, 0.0, -1.0, 0.0, 0.0, -1.0, 0.0, 0.0, -1.0, 0.0, 0.0, -1.0, -3.447e-08, 0.0, -1.0, 0.0, 0.0, -1.0, 1.332e-08, 0.0, -1.0, -3.447e-08, 0.0, -1.0, 6.328e-09, 0.0, -1.0, -5.943e-08, 0.0, -1.0, 1.854e-08, 0.0, -1.0, 6.328e-09, 0.0, -1.0, 1.728e-09, 0.0, -1.0, 1.854e-08, 0.0, -1.0, -1.544e-08, 0.0, -1.0, 3.211e-08, 0.0, -1.0, 3.211e-08, 0.0, -1.0, -1.251e-08, 0.0, -1.0, 1.84e-09, 0.0, -1.0, 1.84e-09, 0.0, -1.0, -1.51e-08, 0.0, -1.0, 1.377e-09, 0.0, -1.0, -1.888e-08, 0.0, -1.0, -1.51e-08, 0.0, -1.0, -4.258e-08, 0.0, -1.0, -3.435e-08, 0.0, -1.0, -4.258e-08, 0.0, -1.0, -9.662e-08, 0.0, -1.0, -4.03e-08, 0.0, -1.0, -4.747e-08, 0.0, -1.0, 8.061e-10, 0.0, -1.0, -2.198e-08, 0.0, -1.0, 8.061e-10, 0.0, -1.0, 1.788e-08, 0.0, -1.0, -7.027e-09, 0.0, -1.0, 1.788e-08, 0.0, -1.0, 1.051e-08, 0.0, -1.0, 1.366e-08, 0.0, -1.0, 6.328e-09, 0.0, -1.0, 1.332e-08, 0.0, -1.0, 6.328e-09, 0.0, -1.0, -2.9e-10, 0.0, -1.0, 1.728e-09, 0.0, -1.0, 7.303e-09, 0.0, -1.0, 1.386e-08, 0.0, -1.0, 3.785e-08, 0.0, -1.0, 3.785e-08, 0.0, -1.0, 2.772e-08, 0.0, -1.0, 4.649e-08, 0.0, -1.0, 0.0, 0.0, -1.0, 2.772e-08, 0.0, -1.0, -7.328e-09, 0.0, -1.0, 0.0, 0.0, -1.0, -7.328e-09, 0.0, -1.0, 0.0, 0.0, -1.0, 0.0, 0.0, -1.0, 7.328e-09, 0.0, -1.0, 0.0, 0.0, -1.0, 0.0, 0.0, -1.0, -2.772e-08, 0.0, -1.0, -4.649e-08, 0.0, -1.0, -3.785e-08, 0.0, -1.0, -2.772e-08, 0.0, -1.0, -1.386e-08, 0.0, -1.0, -7.303e-09, 0.0, -1.0, -1.386e-08, 0.0, -1.0, 0.0, 0.0, -1.0, -7.302e-09, 0.0, -1.0, 0.0, 0.0, -1.0, 0.0, 0.0, -1.0, -7.302e-09, 0.0, -1.0, 1.558e-08, 0.0, -1.0, -8.168e-09, 0.0, -1.0, -8.168e-09, 0.0, -1.0, 4.531e-09, 0.0, -1.0, -7.734e-09, 0.0, -1.0, -7.734e-09, 0.0, -1.0, 4.914e-09, 0.0, -1.0, 0.0, 0.0, -1.0, 7.734e-09, 0.0, -1.0, 4.914e-09, 0.0, -1.0, 1.464e-09, 0.0, -1.0, 8.168e-09, 0.0, -1.0, 1.464e-09, 0.0, -1.0, -1.558e-08, 0.0, -1.0, 7.302e-09, 0.0, -1.0, -1.558e-08, 0.0, -1.0, 0.0, 0.0, -1.0, 7.302e-09, 0.0, -1.0, 0.0, 0.0, -1.0, 7.303e-09, 0.0, -1.0, 4.914e-09, 0.0, -1.0, 1.366e-08, 0.0, -1.0, 1.464e-09, 0.0, -1.0, -2.9e-10, 0.0, -1.0, 4.914e-09, 0.0, -1.0, 4.531e-09, 0.0, -1.0, -3.62e-09, 0.0, -1.0, -7.027e-09, 0.0, -1.0, 1.051e-08, 0.0, -1.0, 0.0, 0.0, -1.0, -3.62e-09, 0.0, -1.0, 0.0, 0.0, -1.0, -3.447e-08, 0.0, -1.0, 0.0, 0.0, -1.0, 0.0, 0.0, -1.0, -3.447e-08, 0.0, -1.0, 1.332e-08, 0.0, -1.0, 6.328e-09, 0.0, -1.0, 1.854e-08, 0.0, -1.0, -5.943e-08, 0.0, -1.0, 6.328e-09, 0.0, -1.0, 1.854e-08, 0.0, -1.0, 1.728e-09, 0.0, -1.0, -1.544e-08, 0.0, -1.0, 3.211e-08, 0.0, -1.0, -1.544e-08, 0.0, -1.0, -1.251e-08, 0.0, -1.0, 1.84e-09, 0.0, -1.0, -1.251e-08, 0.0, -1.0, -1.51e-08, 0.0, -1.0, -1.888e-08, 0.0, -1.0, 1.377e-09, 0.0, -1.0, -1.51e-08, 0.0, -1.0, -3.435e-08, 0.0, -1.0, -1.888e-08, 0.0, -1.0, -4.258e-08, 0.0, -1.0, -4.03e-08, 0.0, -1.0, -1.164e-07, 0.0, -1.0, -4.747e-08, 0.0, -1.0, -2.198e-08, 0.0, -1.0, -4.03e-08, 0.0, -1.0, 8.061e-10, 0.0, -1.0, -7.027e-09, 0.0, -1.0, -2.198e-08, 0.0, -1.0, 1.788e-08, 0.0, -1.0, 1.366e-08, 0.0, -1.0, 0.0, 0.0, -1.0, 6.328e-09, 0.0, -1.0, 6.328e-09, 0.0, -1.0, 0.0, 0.0, -1.0, -2.9e-10, 0.0, -1.0, 7.303e-09, 0.0, -1.0, 0.0, 0.0, -1.0, 1.386e-08, 0.0, -1.0, 3.785e-08, 0.0, -1.0, 1.386e-08, 0.0, -1.0, 2.772e-08, 0.0, -1.0, 0.0, 0.0, -1.0, 4.649e-08, 0.0, -1.0, 2.772e-08, 0.0, -1.0, 0.0, 0.0, -1.0, 0.0, 0.0, -1.0, -7.328e-09, 0.0, -1.0, 0.0, 0.0, -1.0, 0.0, 0.0, -1.0, 7.328e-09, 0.0, -1.0, 0.0, 0.0, -1.0, 7.328e-09, 0.0, -1.0, -2.772e-08, 0.0, -1.0, -3.785e-08, 0.0, -1.0, -4.649e-08, 0.0, -1.0, -2.772e-08, 0.0, -1.0, -7.303e-09, 0.0, -1.0, -3.785e-08, 0.0, -1.0, -1.386e-08, 0.0, -1.0, -7.302e-09, 0.0, -1.0, -7.303e-09, 0.0, -1.0, 0.0, 0.0, -1.0, -7.302e-09, 0.0, -1.0, 0.0, 0.0, -1.0, 1.558e-08, 0.0, -1.0, -8.168e-09, 0.0, -1.0, 1.558e-08, 0.0, -1.0, 4.531e-09, 0.0, -1.0, -7.734e-09, 0.0, -1.0, 4.531e-09, 0.0, -1.0, 4.914e-09, 0.0, -1.0, 7.734e-09, 0.0, -1.0, 0.0, 0.0, -1.0, 4.914e-09, 0.0, -1.0, 8.168e-09, 0.0, -1.0, 7.734e-09, 0.0, -1.0, 1.464e-09, 0.0, -1.0, 7.302e-09, 0.0, -1.0, 8.168e-09, 0.0, -1.0, -1.558e-08, 0.0, -1.0, 7.302e-09, 0.0, -1.0, 0.0, 0.0, -1.0, 0.0, 0.0, -1.0, 4.914e-09, 0.0, -1.0, 0.0, 0.0, -1.0, 1.366e-08, 0.0, -1.0, -2.9e-10, 0.0, -1.0, 0.0, 0.0, -1.0, 4.914e-09, 0.0, 1.0, 0.0, 0.0, 1.0, -5.459e-10, 0.0, 1.0, -1.916e-08, 0.0, 1.0, 0.0, 0.0, 1.0, 1.291e-08, 0.0, 1.0, 0.0, 0.3734, 0.9273, -0.02576, 0.0, 1.0, 1.291e-08, 0.5187, 0.8469, -0.1174, 0.3734, 0.9273, -0.02576, 0.0, 1.0, -5.459e-10, 0.0, 1.0, 0.0, 0.0, 1.0, 3.651e-09, 0.0, 1.0, 6.931e-09, 0.0, 1.0, 0.0, 0.0, 1.0, 1.162e-08, 0.0, 1.0, 0.0, 0.0, 1.0, 6.931e-09, 0.0, 1.0, 0.0, 0.0, 1.0, 0.0, 0.0, 1.0, 0.0, 0.0, 1.0, 0.0, 0.0, 1.0, -3.664e-09, 0.0, 1.0, 0.0, 0.0, 1.0, 0.0, 0.0, 1.0, 3.664e-09, 0.0, 1.0, 0.0, 0.0, 1.0, 0.0, 0.0, 1.0, 0.0, 0.0, 1.0, 3.664e-09, 0.0, 1.0, -1.162e-08, 0.0, 1.0, 0.0, 0.0, 1.0, 0.0, 0.0, 1.0, -3.651e-09, 0.0, 1.0, -6.931e-09, 0.0, 1.0, -1.162e-08, 0.0, 1.0, 0.0, 0.0, 1.0, 0.0, 0.0, 1.0, -3.651e-09, 0.0, 1.0, 0.0, 0.0, 1.0, 0.0, 0.0, 1.0, 0.0, 0.0, 1.0, 0.0, 0.0, 1.0, -1.916e-08, 0.0, 1.0, 0.0, 0.0, 1.0, -1.875e-08, 0.0, 1.0, 0.0, 0.0, 1.0, -1.916e-08, 0.0, 1.0, 1.875e-08, 0.0, 1.0, 0.0, 0.0, 1.0, 0.0, 0.0, 1.0, 0.0, 0.0, 1.0, 1.916e-08, 0.0, 1.0, 1.875e-08, 0.0, 1.0, 0.0, 0.0, 1.0, 0.0, 0.0, 1.0, 0.0, 0.0, 1.0, 0.0, 0.0, 1.0, 0.0, 0.0, 1.0, 0.0, 0.5187, 0.8469, -0.1174, 0.7423, 0.6675, -0.05819, 0.3734, 0.9273, -0.02576, 0.7423, 0.6675, -0.05819, 0.4936, 0.8689, 0.03776, 0.3734, 0.9273, -0.02576, 0.0, 1.0, 0.0, 0.0, 1.0, 0.0, 0.0, 1.0, -5.459e-10, 0.0, 1.0, 0.0, 0.0, 1.0, 1.916e-08, 0.0, 1.0, 1.291e-08, 0.3734, 0.9273, -0.02576, 0.0, 1.0, 0.0, 0.0, 1.0, 1.291e-08, 0.3734, 0.9273, -0.02576, 0.4936, 0.8689, 0.03776, 0.0, 1.0, -5.459e-10, 0.0, 1.0, 3.651e-09, 0.0, 1.0, 1.162e-08, 0.0, 1.0, 6.931e-09, 0.0, 1.0, 1.162e-08, 0.0, 1.0, 0.0, 0.0, 1.0, 0.0, 0.0, 1.0, 0.0, 0.0, 1.0, -3.664e-09, 0.0, 1.0, 0.0, 0.0, 1.0, 0.0, 0.0, 1.0, 0.0, 0.0, 1.0, -3.664e-09, 0.0, 1.0, 0.0, 0.0, 1.0, 0.0, 0.0, 1.0, 3.664e-09, 0.0, 1.0, 0.0, 0.0, 1.0, 0.0, 0.0, 1.0, 0.0, 0.0, 1.0, -1.162e-08, 0.0, 1.0, -6.931e-09, 0.0, 1.0, 0.0, 0.0, 1.0, -3.651e-09, 0.0, 1.0, 0.0, 0.0, 1.0, -6.931e-09, 0.0, 1.0, 0.0, 0.0, 1.0, 0.0, 0.0, 1.0, 0.0, 0.0, 1.0, 0.0, 0.0, 1.0, 0.0, 0.0, 1.0, 0.0, 0.0, 1.0, 0.0, 0.0, 1.0, -1.875e-08, 0.0, 1.0, -1.916e-08, 0.0, 1.0, -1.875e-08, 0.0, 1.0, 0.0, 0.0, 1.0, 0.0, 0.0, 1.0, 1.875e-08, 0.0, 1.0, 1.916e-08, 0.0, 1.0, 0.0, 0.0, 1.0, 0.0, 0.0, 1.0, 0.0, 0.0, 1.0, 1.916e-08, 0.0, 1.0, 0.0, 0.0, 1.0, 0.0, 0.0, 1.0, 0.0, 0.0, 1.0, 0.0, 0.0, 1.0, 3.651e-09, 0.0, 1.0, 0.0, 0.5187, 0.8469, -0.1174, 0.7333, 0.6593, -0.166, 0.7423, 0.6675, -0.05819, 0.7423, 0.6675, -0.05819, 0.7424, 0.6675, 0.05679, 0.4936, 0.8689, 0.03776, -0.8076, 0.0, 0.5898, -0.2821, 0.0, 0.9594, -0.2821, 0.0, 0.9594, -0.238, 0.0, -0.9713, 0.3004, 0.0, -0.9538, -0.238, 0.0, -0.9713, -0.2821, 0.0, 0.9594, 0.1919, 0.0, 0.9814, -0.2821, 0.0, 0.9594, -0.6389, 0.0, -0.7693, -0.238, 0.0, -0.9713, -0.6389, 0.0, -0.7693, 0.1919, 0.0, 0.9814, 0.2643, 0.0, 0.9645, 0.2643, 0.0, 0.9645, -0.843, 0.0, -0.538, -0.6389, 0.0, -0.7693, -0.6389, 0.0, -0.7693, 0.2643, 0.0, 0.9645, 0.2764, 0.0, 0.961, 0.2764, 0.0, 0.961, -0.2457, 0.0, 0.9693, -0.9845, 0.0, 0.1755, -0.2457, 0.0, 0.9693, -0.9845, 0.0, 0.1756, -0.843, 0.0, -0.538, -0.9845, 0.0, 0.1755, 0.2764, 0.0, 0.961, -0.2457, 0.0, 0.9693, 0.2764, 0.0, 0.961, 0.2764, 0.0, 0.961, -0.2457, 0.0, 0.9693, -0.2457, 0.0, 0.9693, -0.9845, 0.0, 0.1755, -0.843, 0.0, -0.538, -0.9845, 0.0, 0.1755, -0.2457, 0.0, 0.9693, -0.9845, 0.0, 0.1755, -0.2457, 0.0, 0.9693, 0.2643, 0.0, 0.9645, 0.2764, 0.0, 0.961, 0.2764, 0.0, 0.961, -0.843, 0.0, -0.538, -0.6389, 0.0, -0.7693, -0.843, 0.0, -0.538, 0.1919, 0.0, 0.9814, 0.2643, 0.0, 0.9645, 0.2643, 0.0, 0.9645, -0.6389, 0.0, -0.7693, -0.238, 0.0, -0.9713, -0.6389, 0.0, -0.7693, -0.2821, 0.0, 0.9594, 0.1919, 0.0, 0.9814, 0.1919, 0.0, 0.9814, -0.238, 0.0, -0.9713, 0.3004, 0.0, -0.9538, -0.238, 0.0, -0.9713, -0.8076, 0.0, 0.5898, -0.2821, 0.0, 0.9594, -0.8076, 0.0, 0.5898, 0.3004, 0.0, -0.9538, 0.6043, 0.0, -0.7968, 0.3004, 0.0, -0.9538, -0.9481, 0.0, 0.3181, -0.8076, 0.0, 0.5898, -0.8076, 0.0, 0.5898, 0.6365, 0.03317, -0.7705, 0.6508, 0.0, -0.7593, 0.6043, 0.0, -0.7968, -0.9702, 0.0, 0.2424, -0.9481, 0.0, 0.3181, -0.9702, 0.0, 0.2424, 0.3004, 0.0, -0.9538, 0.6866, 0.0, -0.727, 0.6365, 0.03317, -0.7705, -0.9481, 0.0, 0.3181, -0.8076, 0.0, 0.5898, -0.9481, 0.0, 0.3181, 0.6365, 0.03317, -0.7705, 0.6162, 0.428, -0.6611, 0.6366, 0.2079, -0.7427, -0.9702, 0.0, 0.2424, -0.9481, 0.0, 0.3181, -0.9702, 0.0, 0.2424, -0.8076, 0.0, 0.5898, -0.8076, 0.0, 0.5898, -0.2821, 0.0, 0.9594, -0.238, 0.0, -0.9713, 0.3004, 0.0, -0.9538, 0.3004, 0.0, -0.9538, -0.2821, 0.0, 0.9594, 0.1919, 0.0, 0.9814, 0.1919, 0.0, 0.9814, -0.6389, 0.0, -0.7693, -0.238, 0.0, -0.9713, -0.238, 0.0, -0.9713, 0.1919, 0.0, 0.9814, 0.1919, 0.0, 0.9814, 0.2643, 0.0, 0.9645, -0.843, 0.0, -0.538, -0.843, 0.0, -0.538, -0.6389, 0.0, -0.7693, 0.2643, 0.0, 0.9645, 0.2643, 0.0, 0.9645, 0.2764, 0.0, 0.961, -0.2457, 0.0, 0.9693, -0.9845, 0.0, 0.1756, -0.9845, 0.0, 0.1755, -0.9845, 0.0, 0.1756, -0.843, 0.0, -0.538, -0.843, 0.0, -0.538, 0.2764, 0.0, 0.961, -0.2457, 0.0, 0.9693, -0.2457, 0.0, 0.9693, 0.2764, 0.0, 0.961, 0.2764, 0.0, 0.961, -0.2457, 0.0, 0.9693, -0.9845, 0.0, 0.1755, -0.843, 0.0, -0.538, -0.843, 0.0, -0.538, -0.2457, 0.0, 0.9693, -0.9845, 0.0, 0.1755, -0.9845, 0.0, 0.1755, 0.2643, 0.0, 0.9645, 0.2643, 0.0, 0.9645, 0.2764, 0.0, 0.961, -0.843, 0.0, -0.538, -0.6389, 0.0, -0.7693, -0.6389, 0.0, -0.7693, 0.1919, 0.0, 0.9814, 0.1919, 0.0, 0.9814, 0.2643, 0.0, 0.9645, -0.6389, 0.0, -0.7693, -0.238, 0.0, -0.9713, -0.238, 0.0, -0.9713, -0.2821, 0.0, 0.9594, -0.2821, 0.0, 0.9594, 0.1919, 0.0, 0.9814, -0.238, 0.0, -0.9713, 0.3004, 0.0, -0.9538, 0.3004, 0.0, -0.9538, -0.8076, 0.0, 0.5898, -0.2821, 0.0, 0.9594, -0.2821, 0.0, 0.9594, 0.3004, 0.0, -0.9538, 0.6365, 0.03317, -0.7705, 0.6043, 0.0, -0.7968, -0.9481, 0.0, 0.3181, -0.9481, 0.0, 0.3181, -0.8076, 0.0, 0.5898, 0.6365, 0.03317, -0.7705, 0.6366, 0.2079, -0.7427, 0.6508, 0.0, -0.7593, -0.9702, 0.0, 0.2424, -0.9481, 0.0, 0.3181, -0.9481, 0.0, 0.3181, 0.3004, 0.0, -0.9538, 0.3004, 0.0, -0.9538, 0.6866, 0.0, -0.727, -0.9481, 0.0, 0.3181, -0.8076, 0.0, 0.5898, -0.8076, 0.0, 0.5898, 0.6365, 0.03317, -0.7705, 0.6866, 0.0, -0.727, 0.6162, 0.428, -0.6611, -0.9702, 0.0, 0.2424, -0.9481, 0.0, 0.3181, -0.9481, 0.0, 0.3181, -0.9977, 0.0, 0.06828, -0.5961, 0.0, -0.8029, -0.5961, 0.0, -0.8029, -0.5769, 0.0, 0.8168, -0.9977, 0.0, 0.06828, -0.5769, 0.0, 0.8168, -0.5961, 0.0, -0.8029, -0.2226, 0.0, -0.9749, -0.2226, 0.0, -0.9749, 0.5488, 0.02845, 0.8355, 0.172, 0.0, 0.9851, 0.5185, 0.0, 0.8551, -0.2384, 0.0, -0.9712, -0.3802, 0.0, -0.9249, -0.2384, 0.0, -0.9712, 0.172, 0.0, 0.9851, -0.1636, 0.0, 0.9865, 0.172, 0.0, 0.9851, -0.2226, 0.0, -0.9749, -0.2384, 0.0, -0.9712, -0.2226, 0.0, -0.9749, -0.1636, 0.0, 0.9865, -0.5769, 0.0, 0.8168, -0.1636, 0.0, 0.9865, -0.5961, 0.0, -0.8029, -0.2226, 0.0, -0.9749, -0.5961, 0.0, -0.8029, -0.5769, 0.0, 0.8168, -0.9977, 0.0, 0.0683, -0.5769, 0.0, 0.8168, -0.9977, 0.0, 0.06828, -0.5961, 0.0, -0.8029, -0.9977, 0.0, 0.0683, -0.9923, 0.0, -0.1235, -0.9964, 0.0, 0.08506, -0.9923, 0.0, -0.1235, -0.7726, 0.0, -0.6349, -0.9923, 0.0, -0.1235, -0.7726, 0.0, -0.6349, 0.6628, 0.0, 0.7488, 0.5488, 0.02845, 0.8355, 0.5185, 0.0, 0.8551, -0.3802, 0.0, -0.9249, -0.7726, 0.0, -0.6349, -0.3802, 0.0, -0.9249, -0.9923, 0.0, -0.1235, -0.9964, 0.0, 0.08506, -0.9923, 0.0, -0.1235, -0.7726, 0.0, -0.6349, -0.9923, 0.0, -0.1235, -0.7726, 0.0, -0.6349, 0.6118, 0.4477, 0.6521, 0.5488, 0.02845, 0.8355, 0.6477, 0.212, 0.7318, -0.3802, 0.0, -0.9249, -0.7726, 0.0, -0.6349, -0.3802, 0.0, -0.9249, 0.5488, 0.02845, 0.8355, 0.172, 0.0, 0.9851, 0.172, 0.0, 0.9851, -0.2384, 0.0, -0.9712, -0.3802, 0.0, -0.9249, -0.2384, 0.0, -0.9712, 0.172, 0.0, 0.9851, -0.1636, 0.0, 0.9865, 0.172, 0.0, 0.9851, -0.2226, 0.0, -0.9749, -0.2384, 0.0, -0.9712, -0.2384, 0.0, -0.9712, -0.1636, 0.0, 0.9865, -0.5769, 0.0, 0.8168, -0.1636, 0.0, 0.9865, -0.9977, 0.0, 0.06828, -0.9977, 0.0, 0.06828, -0.5961, 0.0, -0.8029, -0.5769, 0.0, 0.8168, -0.9977, 0.0, 0.06828, -0.9977, 0.0, 0.06828, -0.5961, 0.0, -0.8029, -0.5961, 0.0, -0.8029, -0.2226, 0.0, -0.9749, 0.5488, 0.02845, 0.8355, 0.172, 0.0, 0.9851, 0.172, 0.0, 0.9851, -0.2384, 0.0, -0.9712, -0.3802, 0.0, -0.9249, -0.3802, 0.0, -0.9249, 0.172, 0.0, 0.9851, -0.1636, 0.0, 0.9865, -0.1636, 0.0, 0.9865, -0.2226, 0.0, -0.9749, -0.2384, 0.0, -0.9712, -0.2384, 0.0, -0.9712, -0.1636, 0.0, 0.9865, -0.5769, 0.0, 0.8168, -0.5769, 0.0, 0.8168, -0.5961, 0.0, -0.8029, -0.2226, 0.0, -0.9749, -0.2226, 0.0, -0.9749, -0.5769, 0.0, 0.8168, -0.9977, 0.0, 0.06828, -0.9977, 0.0, 0.0683, -0.9977, 0.0, 0.06828, -0.5961, 0.0, -0.8029, -0.5961, 0.0, -0.8029, -0.9923, 0.0, -0.1235, -0.9964, 0.0, 0.08506, -0.9964, 0.0, 0.08506, -0.7726, 0.0, -0.6349, -0.9923, 0.0, -0.1235, -0.9923, 0.0, -0.1235, 0.6628, 0.0, 0.7488, 0.6477, 0.212, 0.7318, 0.5488, 0.02845, 0.8355, -0.3802, 0.0, -0.9249, -0.7726, 0.0, -0.6349, -0.7726, 0.0, -0.6349, -0.9923, 0.0, -0.1235, -0.9964, 0.0, 0.08506, -0.9964, 0.0, 0.08506, -0.7726, 0.0, -0.6349, -0.9923, 0.0, -0.1235, -0.9923, 0.0, -0.1235, 0.6118, 0.4477, 0.6521, 0.593, 0.0, 0.8052, 0.5488, 0.02845, 0.8355, -0.3802, 0.0, -0.9249, -0.7726, 0.0, -0.6349, -0.7726, 0.0, -0.6349, 0.5488, 0.02845, 0.8355, 0.593, 0.0, 0.8052, 0.172, 0.0, 0.9851, -0.2384, 0.0, -0.9712, -0.3802, 0.0, -0.9249, -0.3802, 0.0, -0.9249, 0.172, 0.0, 0.9851, -0.1636, 0.0, 0.9865, -0.1636, 0.0, 0.9865, -0.2226, 0.0, -0.9749, -0.2226, 0.0, -0.9749, -0.2384, 0.0, -0.9712, -0.1636, 0.0, 0.9865, -0.5769, 0.0, 0.8168, -0.5769, 0.0, 0.8168, -0.6925, 0.0, 0.7214, -0.3827, 0.0, 0.9239, -0.6925, 0.0, 0.7214, -0.8081, 0.0, 0.589, -0.6925, 0.0, 0.7214, -0.8081, 0.0, 0.589, -0.6925, 0.0, -0.7214, -0.8081, 0.0, -0.589, -0.6925, 0.0, -0.7214, 1.144e-05, 0.0, -1.0, 0.3827, 0.0, -0.9239, 0.3827, 0.0, -0.9239, -0.3827, 0.0, -0.9239, -0.6925, 0.0, -0.7214, -0.3827, 0.0, -0.9239, 0.3827, 0.0, -0.9239, 0.7071, 0.0, -0.7071, 0.7071, 0.0, -0.7071, -0.3827, 0.0, -0.9239, 8.712e-06, 0.0, -1.0, 1.144e-05, 0.0, -1.0, 0.7071, 0.0, -0.7071, 0.9239, 0.0, -0.3827, 0.9239, 0.0, -0.3827, 0.9239, 0.0, -0.3827, 1.0, 0.0, -1.373e-06, 1.0, 0.0, 1.361e-06, 1.0, 0.0, 1.361e-06, 0.9239, 0.0, 0.3827, 0.9239, 0.0, 0.3827, 0.9239, 0.0, 0.3827, 0.7071, 0.0, 0.7071, 0.7071, 0.0, 0.7071, 0.7071, 0.0, 0.7071, 0.3827, 0.0, 0.9239, 0.3827, 0.0, 0.9239, 0.3827, 0.0, 0.9239, 1.144e-05, 0.0, 1.0, 8.712e-06, 0.0, 1.0, 8.712e-06, 0.0, 1.0, -0.3827, 0.0, 0.9239, -0.3827, 0.0, 0.9239, -0.6925, 0.0, 0.7214, -0.3827, 0.0, 0.9239, -0.3827, 0.0, 0.9239, -0.8081, 0.0, 0.589, -0.6925, 0.0, 0.7214, -0.6925, 0.0, 0.7214, -0.6925, 0.0, -0.7214, -0.8081, 0.0, -0.589, -0.8081, 0.0, -0.589, 1.144e-05, 0.0, -1.0, 8.712e-06, 0.0, -1.0, 0.3827, 0.0, -0.9239, -0.3827, 0.0, -0.9239, -0.6925, 0.0, -0.7214, -0.6925, 0.0, -0.7214, 0.3827, 0.0, -0.9239, 0.3827, 0.0, -0.9239, 0.7071, 0.0, -0.7071, -0.3827, 0.0, -0.9239, -0.3827, 0.0, -0.9239, 8.712e-06, 0.0, -1.0, 0.7071, 0.0, -0.7071, 0.7071, 0.0, -0.7071, 0.9239, 0.0, -0.3827, 0.9239, 0.0, -0.3827, 0.9239, 0.0, -0.3827, 1.0, 0.0, -1.373e-06, 1.0, 0.0, 1.361e-06, 1.0, 0.0, -1.373e-06, 0.9239, 0.0, 0.3827, 0.9239, 0.0, 0.3827, 0.9239, 0.0, 0.3827, 0.7071, 0.0, 0.7071, 0.7071, 0.0, 0.7071, 0.7071, 0.0, 0.7071, 0.3827, 0.0, 0.9239, 0.3827, 0.0, 0.9239, 0.3827, 0.0, 0.9239, 1.144e-05, 0.0, 1.0, 8.712e-06, 0.0, 1.0, 1.144e-05, 0.0, 1.0, -0.3827, 0.0, 0.9239, 0.411, 0.0, -0.9116, 0.2102, 0.0, -0.9777, 0.2102, 0.0, -0.9777, 0.2102, 0.0, -0.9777, -3.68e-05, 0.0, -1.0, -3.68e-05, 0.0, -1.0, 0.411, 0.0, -0.9116, 0.411, 0.0, -0.9116, 0.2102, 0.0, -0.9777, 0.2102, 0.0, -0.9777, 0.2102, 0.0, -0.9777, -3.68e-05, 0.0, -1.0, -3.68e-05, 0.0, 1.0, 0.2268, 0.0, 0.9739, -3.68e-05, 0.0, 1.0, 0.2268, 0.0, 0.9739, 0.4418, 0.0, 0.8971, 0.4418, 0.0, 0.8971, -3.68e-05, 0.0, 1.0, 0.2268, 0.0, 0.9739, 0.2268, 0.0, 0.9739, 0.2268, 0.0, 0.9739, 0.2268, 0.0, 0.9739, 0.4418, 0.0, 0.8971, 1.838e-07, 0.0, 1.0, 0.3827, 0.0, 0.9239, 1.838e-07, 0.0, 1.0, 0.3827, 0.0, 0.9239, 0.7071, 0.0, 0.7071, 0.7071, 0.0, 0.7071, 0.7071, 0.0, 0.7071, 0.9239, 0.0, 0.3827, 0.9239, 0.0, 0.3827, 0.9239, 0.0, 0.3827, 1.0, 0.0, 4.875e-06, 1.0, 0.0, -4.875e-06, 1.0, 0.0, -4.875e-06, 0.9239, 0.0, -0.3827, 0.9239, 0.0, -0.3827, 0.9239, 0.0, -0.3827, 0.7071, 0.0, -0.7071, 0.9239, 0.0, -0.3827, 0.7071, 0.0, -0.7071, 0.3827, 0.0, -0.9239, 0.3827, 0.0, -0.9239, 0.3827, 0.0, -0.9239, 1.838e-07, 0.0, -1.0, 0.3827, 0.0, -0.9239, 1.838e-07, 0.0, -1.0, -0.3827, 0.0, -0.9239, -0.3827, 0.0, -0.9239, -0.3827, 0.0, -0.9239, -0.7071, 0.0, -0.7071, -0.3827, 0.0, -0.9239, -0.7071, 0.0, -0.7071, -0.9239, 0.0, -0.3827, -0.7071, 0.0, -0.7071, -0.9239, 0.0, -0.3827, -0.9808, 0.0, -0.1951, -0.9808, 0.0, -0.1951, -0.9808, 0.0, 0.1951, -0.9239, 0.0, 0.3827, -0.9239, 0.0, 0.3827, -0.9239, 0.0, 0.3827, -0.7071, 0.0, 0.7071, -0.9239, 0.0, 0.3827, -0.7071, 0.0, 0.7071, -0.3827, 0.0, 0.9239, -0.7071, 0.0, 0.7071, -0.3827, 0.0, 0.9239, 1.838e-07, 0.0, 1.0, 1.838e-07, 0.0, 1.0, 1.838e-07, 0.0, 1.0, 0.3827, 0.0, 0.9239, 0.3827, 0.0, 0.9239, 0.3827, 0.0, 0.9239, 0.3827, 0.0, 0.9239, 0.7071, 0.0, 0.7071, 0.7071, 0.0, 0.7071, 0.7071, 0.0, 0.7071, 0.9239, 0.0, 0.3827, 0.9239, 0.0, 0.3827, 0.9239, 0.0, 0.3827, 1.0, 0.0, 4.875e-06, 1.0, 0.0, -4.875e-06, 1.0, 0.0, 4.875e-06, 0.9239, 0.0, -0.3827, 0.9239, 0.0, -0.3827, 0.7071, 0.0, -0.7071, 0.7071, 0.0, -0.7071, 0.7071, 0.0, -0.7071, 0.7071, 0.0, -0.7071, 0.3827, 0.0, -0.9239, 0.3827, 0.0, -0.9239, 1.838e-07, 0.0, -1.0, 1.838e-07, 0.0, -1.0, 1.838e-07, 0.0, -1.0, 1.838e-07, 0.0, -1.0, -0.3827, 0.0, -0.9239, -0.3827, 0.0, -0.9239, -0.7071, 0.0, -0.7071, -0.7071, 0.0, -0.7071, -0.7071, 0.0, -0.7071, -0.9239, 0.0, -0.3827, -0.9239, 0.0, -0.3827, -0.9239, 0.0, -0.3827, -0.9239, 0.0, -0.3827, -0.9808, 0.0, -0.1951, -0.9808, 0.0, 0.1951, -0.9808, 0.0, 0.1951, -0.9239, 0.0, 0.3827, -0.9239, 0.0, 0.3827, -0.7071, 0.0, 0.7071, -0.7071, 0.0, 0.7071, -0.7071, 0.0, 0.7071, -0.3827, 0.0, 0.9239, -0.3827, 0.0, 0.9239, -0.3827, 0.0, 0.9239, -0.3827, 0.0, 0.9239, 1.838e-07, 0.0, 1.0, 0.0, 1.0, 2.204e-09, 0.0, 1.0, 4.577e-08, 0.0, 1.0, -1.487e-08, 0.0, 1.0, 3.181e-08, 0.0, 1.0, 2.337e-08, 0.0, 1.0, 2.204e-09, 0.0, 1.0, -1.885e-08, 0.0, 1.0, 3.181e-08, 0.0, 1.0, 4.764e-08, 0.0, 1.0, -2.03e-09, 0.0, 1.0, -1.885e-08, 0.0, 1.0, 4.764e-08, 0.0, 1.0, -7.021e-09, 0.0, 1.0, -2.036e-08, 0.0, 1.0, -2.03e-09, 0.0, 1.0, 2.445e-08, 0.0, 1.0, -7.244e-09, 0.0, 1.0, -7.021e-09, 0.0, 1.0, -6.346e-09, 0.0, 1.0, 2.445e-08, 0.0, 1.0, 2.864e-08, 0.0, 1.0, 1.009e-08, 0.0, 1.0, 2.864e-08, 0.0, 1.0, -1.557e-08, 0.0, 1.0, 1.665e-08, 0.0, 1.0, 1.009e-08, 0.0, 1.0, -1.557e-08, 0.0, 1.0, 6.87e-08, 0.0, 1.0, 8.517e-08, 0.0, 1.0, 1.665e-08, 0.0, 1.0, 0.0, 0.0, 1.0, 0.0, 0.0, 1.0, 0.0, 0.0, 1.0, -3.236e-08, 0.0, 1.0, 0.0, 0.0, 1.0, 0.0, 0.0, 1.0, -1.487e-08, 0.0, 1.0, 1.697e-08, 0.0, 1.0, -3.236e-08, 0.0, 1.0, 2.204e-09, 0.0, 1.0, 2.337e-08, 0.0, 1.0, 4.577e-08, 0.0, 1.0, 3.181e-08, 0.0, 1.0, -3.172e-08, 0.0, 1.0, 2.337e-08, 0.0, 1.0, -1.885e-08, 0.0, 1.0, -3.172e-08, 0.0, 1.0, 3.181e-08, 0.0, 1.0, -2.03e-09, 0.0, 1.0, -2.036e-08, 0.0, 1.0, -1.885e-08, 0.0, 1.0, -7.021e-09, 0.0, 1.0, -7.244e-09, 0.0, 1.0, -2.036e-08, 0.0, 1.0, 2.445e-08, 0.0, 1.0, 1.385e-08, 0.0, 1.0, -7.244e-09, 0.0, 1.0, -6.346e-09, 0.0, 1.0, 1.385e-08, 0.0, 1.0, 2.445e-08, 0.0, 1.0, 1.009e-08, 0.0, 1.0, -6.346e-09, 0.0, 1.0, 2.864e-08, 0.0, 1.0, 1.665e-08, 0.0, 1.0, 8.517e-08, 0.0, 1.0, 1.009e-08, 0.0, 1.0, 6.87e-08, 0.0, 1.0, 1.932e-07, 0.0, 1.0, 8.517e-08, 0.0, 1.0, 0.0, 0.0, 1.0, 0.0, 0.0, 1.0, 0.0, 0.0, 1.0, -3.236e-08, 0.0, 1.0, 1.697e-08, 0.0, 1.0, 0.0, 0.0, 1.0, -1.487e-08, 0.0, 1.0, 4.577e-08, 0.0, 1.0, 1.697e-08])] * 3)])

# ---- objects
ob_cylinder_001_cylinder_000 = bpy.data.objects.new('Cylinder.001_Cylinder.000', me_cylinder_001_cylinder_000)

# ---- transforms, parenting, visibility, modifiers, constraints
ob_cylinder_001_cylinder_000.location = (0.0, 0.0, 0.0)
ob_cylinder_001_cylinder_000.rotation_euler = (1.571, -0.0, 0.0)

# ---- collection membership
col_collection.objects.link(ob_cylinder_001_cylinder_000)

# ---- scene / render settings (as saved in the file)
scene.frame_start = 1; scene.frame_end = 250; scene.frame_set(1)
scene.render.engine = 'BLENDER_EEVEE_NEXT'
scene.cycles.sampling_pattern = 'TABULATED_SOBOL'
bpy.context.view_layer.update()

# ---- added for rendering (the .blend has no active camera and no usable light): camera, sun
cam_auto = bpy.data.cameras.new('AutoCamera')
cam_auto.lens = 50.0
cam_auto.sensor_width = 36.0
cam_auto.clip_end = 1000.0
ob_auto_camera = bpy.data.objects.new('AutoCamera', cam_auto)
scene.collection.objects.link(ob_auto_camera)
ob_auto_camera.location = (0.328961, -0.40496, 0.272476)
ob_auto_camera.rotation_euler = (1.09748, -7.21219e-08, 0.694738)
scene.camera = ob_auto_camera
light_auto_sun = bpy.data.lights.new('AutoSun', 'SUN')
light_auto_sun.energy = 3.0
light_auto_sun.angle = 0.0523599
ob_auto_sun = bpy.data.objects.new('AutoSun', light_auto_sun)
scene.collection.objects.link(ob_auto_sun)
ob_auto_sun.rotation_euler = (0.872665, 0.174533, 0.523599)
bpy.context.view_layer.update()
